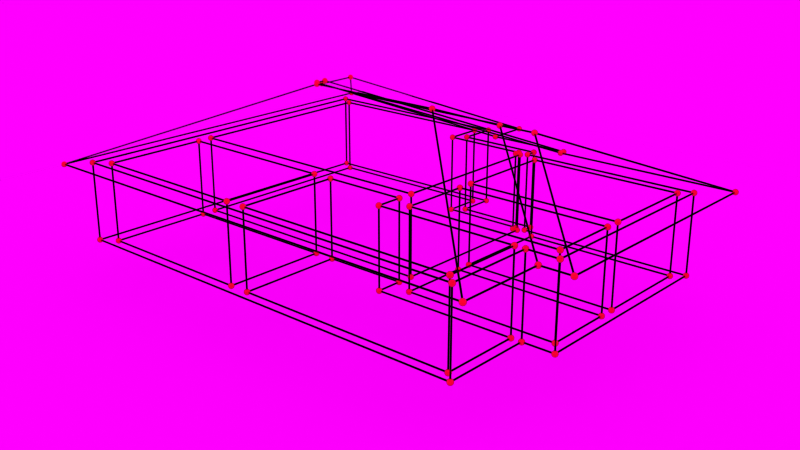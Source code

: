 # Source: wf_ae_simple.blend  (saved by Blender 4.0.36; exported with 4.5.12 LTS)
import bpy
from mathutils import Matrix  # noqa: F401  (used for matrix-valued properties, if any)

bpy.ops.wm.read_factory_settings(use_empty=True)
scene = bpy.context.scene
scene.name = 'Scene'

# ---- collections
col_seeds = bpy.data.collections.new('Seeds'); scene.collection.children.link(col_seeds)
col_seeds.hide_render = True
col_collection = bpy.data.collections.new('Collection'); scene.collection.children.link(col_collection)
col_test = bpy.data.collections.new('Test'); scene.collection.children.link(col_test)

# ---- images (referenced by path relative to the original .blend; pixels are not part of the script)
import os
ASSET_DIR = os.environ.get("B2B_ASSET_DIR", "")  # directory of the original .blend (textures are referenced by path, not embedded)
HERE = os.path.dirname(os.path.abspath(__file__))  # packed textures are extracted next to this script under _unpacked/

def load_image(name, relpath, width, height, colorspace="sRGB"):
    """Load a texture the original file referenced (path relative to the .blend, or extracted next to this script)."""
    p = next((c for c in (os.path.join(HERE, relpath), os.path.join(ASSET_DIR, relpath)) if relpath and os.path.exists(c)), "")
    if p:
        img = bpy.data.images.load(p, check_existing=True)
        img.name = name
    else:  # same state as the original file: an image datablock whose file is absent (Cycles renders it pink)
        img = bpy.data.images.new(name, width, height)
        img.source = "FILE"
        img.filepath = "//" + (relpath or name)
    img.colorspace_settings.name = colorspace
    return img
img_forest_exr = load_image('forest.exr', 'forest.exr', 1024, 1024, 'Linear Rec.709')

# ---- materials (node trees are filled in below, after node groups)
mat_wall = bpy.data.materials.new('wall')
mat_wall_points = bpy.data.materials.new('wall_points')
mat_black = bpy.data.materials.new('black')
mat_room = bpy.data.materials.new('room')
mat_room_points = bpy.data.materials.new('room_points')
mat_roof_point = bpy.data.materials.new('roof_point')

# ---- node groups
ng_wall = bpy.data.node_groups.new('wall', 'GeometryNodeTree')
_s = ng_wall.interface.new_socket(name='Geometry', in_out='OUTPUT', socket_type='NodeSocketGeometry')
_s = ng_wall.interface.new_socket(name='Geometry', in_out='INPUT', socket_type='NodeSocketGeometry')
ng_wall.is_modifier = True
_N = ng_wall.nodes; _L = ng_wall.links
n0 = _N.new('GeometryNodeMeshToCurve'); n0.name = 'Mesh to Curve'; n0.location = (175, -72)
n1 = _N.new('NodeGroupInput'); n1.name = 'Group Input'; n1.location = (-1, -87)
n2 = _N.new('GeometryNodeCurvePrimitiveCircle'); n2.name = 'Curve Circle'; n2.location = (157, -224)
n2.inputs[4].default_value = 0.002
n3 = _N.new('GeometryNodeCurveToMesh'); n3.name = 'Curve to Mesh'; n3.location = (366, -69)
n3.inputs[3].default_value = True
n4 = _N.new('GeometryNodeSetMaterial'); n4.name = 'Set Material'; n4.location = (560, -120)
n4.inputs[2].default_value = mat_black
n5 = _N.new('NodeGroupOutput'); n5.name = 'Group Output'; n5.location = (760, -94)
n6 = _N.new('GeometryNodeInputNamedAttribute'); n6.name = 'Named Attribute'; n6.location = (341, -69)
n6.inputs[0].default_value = 'radius'
n7 = _N.new('GeometryNodeSwitch'); n7.name = 'Switch'; n7.location = (341, -69)
n7.input_type = 'FLOAT'
n7.inputs[1].default_value = 1.0
_L.new(n1.outputs[0], n0.inputs[0])
_L.new(n0.outputs[0], n3.inputs[0])
_L.new(n2.outputs[0], n3.inputs[1])
_L.new(n3.outputs[0], n4.inputs[0])
_L.new(n4.outputs[0], n5.inputs[0])
_L.new(n6.outputs[1], n7.inputs[0])
_L.new(n6.outputs[0], n7.inputs[2])
_L.new(n7.outputs[0], n3.inputs[2])
n5.is_active_output = True
ng_wall_points_seed = bpy.data.node_groups.new('wall_points_seed', 'GeometryNodeTree')
_s = ng_wall_points_seed.interface.new_socket(name='Geometry', in_out='OUTPUT', socket_type='NodeSocketGeometry')
_s = ng_wall_points_seed.interface.new_socket(name='Geometry', in_out='INPUT', socket_type='NodeSocketGeometry')
ng_wall_points_seed.is_modifier = True
_N = ng_wall_points_seed.nodes; _L = ng_wall_points_seed.links
n0 = _N.new('NodeGroupInput'); n0.name = 'Group Input'; n0.location = (248, 83)
n1 = _N.new('GeometryNodeMeshToPoints'); n1.name = 'Mesh to Points'; n1.location = (468, 109)
n1.inputs[3].default_value = 0.008
n2 = _N.new('NodeGroupOutput'); n2.name = 'Group Output'; n2.location = (932, 87)
n3 = _N.new('GeometryNodeSetMaterial'); n3.name = 'Set Material'; n3.location = (688, 96)
n3.inputs[2].default_value = mat_wall_points
_L.new(n3.outputs[0], n2.inputs[0])
_L.new(n0.outputs[0], n1.inputs[0])
_L.new(n1.outputs[0], n3.inputs[0])
n2.is_active_output = True
ng_roof = bpy.data.node_groups.new('roof', 'GeometryNodeTree')
_s = ng_roof.interface.new_socket(name='Geometry', in_out='OUTPUT', socket_type='NodeSocketGeometry')
_s = ng_roof.interface.new_socket(name='Geometry', in_out='INPUT', socket_type='NodeSocketGeometry')
ng_roof.is_modifier = True
_N = ng_roof.nodes; _L = ng_roof.links
n0 = _N.new('GeometryNodeMeshToCurve'); n0.name = 'Mesh to Curve'; n0.location = (447, -61)
n1 = _N.new('NodeGroupInput'); n1.name = 'Group Input'; n1.location = (271, -76)
n2 = _N.new('GeometryNodeCurvePrimitiveCircle'); n2.name = 'Curve Circle'; n2.location = (428, -213)
n2.inputs[4].default_value = 0.002
n3 = _N.new('GeometryNodeCurveToMesh'); n3.name = 'Curve to Mesh'; n3.location = (637, -58)
n3.inputs[3].default_value = True
n4 = _N.new('GeometryNodeSetMaterial'); n4.name = 'Set Material'; n4.location = (831, -109)
n4.inputs[2].default_value = mat_black
n5 = _N.new('NodeGroupOutput'); n5.name = 'Group Output'; n5.location = (1031, -83)
n6 = _N.new('GeometryNodeInputNamedAttribute'); n6.name = 'Named Attribute'; n6.location = (612, -58)
n6.inputs[0].default_value = 'radius'
n7 = _N.new('GeometryNodeSwitch'); n7.name = 'Switch'; n7.location = (612, -58)
n7.input_type = 'FLOAT'
n7.inputs[1].default_value = 1.0
_L.new(n1.outputs[0], n0.inputs[0])
_L.new(n0.outputs[0], n3.inputs[0])
_L.new(n2.outputs[0], n3.inputs[1])
_L.new(n3.outputs[0], n4.inputs[0])
_L.new(n4.outputs[0], n5.inputs[0])
_L.new(n6.outputs[1], n7.inputs[0])
_L.new(n6.outputs[0], n7.inputs[2])
_L.new(n7.outputs[0], n3.inputs[2])
n5.is_active_output = True
ng_room = bpy.data.node_groups.new('room', 'GeometryNodeTree')
_s = ng_room.interface.new_socket(name='Geometry', in_out='OUTPUT', socket_type='NodeSocketGeometry')
_s = ng_room.interface.new_socket(name='Geometry', in_out='INPUT', socket_type='NodeSocketGeometry')
ng_room.is_modifier = True
_N = ng_room.nodes; _L = ng_room.links
n0 = _N.new('GeometryNodeMeshToCurve'); n0.name = 'Mesh to Curve'; n0.location = (416, -101)
n1 = _N.new('GeometryNodeCurvePrimitiveCircle'); n1.name = 'Curve Circle'; n1.location = (397, -253)
n1.inputs[4].default_value = 0.002
n2 = _N.new('GeometryNodeCurveToMesh'); n2.name = 'Curve to Mesh'; n2.location = (606, -98)
n2.inputs[3].default_value = True
n3 = _N.new('GeometryNodeSetMaterial'); n3.name = 'Set Material'; n3.location = (800, -150)
n3.inputs[2].default_value = mat_black
n4 = _N.new('NodeGroupOutput'); n4.name = 'Group Output'; n4.location = (1000, -123)
n5 = _N.new('NodeGroupInput'); n5.name = 'Group Input'; n5.location = (218, -145)
n6 = _N.new('GeometryNodeInputNamedAttribute'); n6.name = 'Named Attribute'; n6.location = (581, -98)
n6.inputs[0].default_value = 'radius'
n7 = _N.new('GeometryNodeSwitch'); n7.name = 'Switch'; n7.location = (581, -98)
n7.input_type = 'FLOAT'
n7.inputs[1].default_value = 1.0
_L.new(n5.outputs[0], n0.inputs[0])
_L.new(n0.outputs[0], n2.inputs[0])
_L.new(n1.outputs[0], n2.inputs[1])
_L.new(n2.outputs[0], n3.inputs[0])
_L.new(n3.outputs[0], n4.inputs[0])
_L.new(n6.outputs[1], n7.inputs[0])
_L.new(n6.outputs[0], n7.inputs[2])
_L.new(n7.outputs[0], n2.inputs[2])
n4.is_active_output = True
ng_room_points_seed = bpy.data.node_groups.new('room_points_seed', 'GeometryNodeTree')
_s = ng_room_points_seed.interface.new_socket(name='Geometry', in_out='OUTPUT', socket_type='NodeSocketGeometry')
_s = ng_room_points_seed.interface.new_socket(name='Geometry', in_out='INPUT', socket_type='NodeSocketGeometry')
ng_room_points_seed.is_modifier = True
_N = ng_room_points_seed.nodes; _L = ng_room_points_seed.links
n0 = _N.new('NodeGroupInput'); n0.name = 'Group Input'; n0.location = (248, 83)
n1 = _N.new('GeometryNodeMeshToPoints'); n1.name = 'Mesh to Points'; n1.location = (468, 109)
n1.inputs[3].default_value = 0.008
n2 = _N.new('NodeGroupOutput'); n2.name = 'Group Output'; n2.location = (932, 87)
n3 = _N.new('GeometryNodeSetMaterial'); n3.name = 'Set Material'; n3.location = (688, 96)
n3.inputs[2].default_value = mat_wall_points
_L.new(n3.outputs[0], n2.inputs[0])
_L.new(n0.outputs[0], n1.inputs[0])
_L.new(n1.outputs[0], n3.inputs[0])
n2.is_active_output = True
ng_roof_points_seed = bpy.data.node_groups.new('roof_points_seed', 'GeometryNodeTree')
_s = ng_roof_points_seed.interface.new_socket(name='Geometry', in_out='OUTPUT', socket_type='NodeSocketGeometry')
_s = ng_roof_points_seed.interface.new_socket(name='Geometry', in_out='INPUT', socket_type='NodeSocketGeometry')
ng_roof_points_seed.is_modifier = True
_N = ng_roof_points_seed.nodes; _L = ng_roof_points_seed.links
n0 = _N.new('NodeGroupInput'); n0.name = 'Group Input'; n0.location = (248, 83)
n1 = _N.new('GeometryNodeMeshToPoints'); n1.name = 'Mesh to Points'; n1.location = (468, 109)
n1.inputs[3].default_value = 0.008
n2 = _N.new('NodeGroupOutput'); n2.name = 'Group Output'; n2.location = (932, 87)
n3 = _N.new('GeometryNodeSetMaterial'); n3.name = 'Set Material'; n3.location = (688, 96)
n3.inputs[2].default_value = mat_wall_points
_L.new(n3.outputs[0], n2.inputs[0])
_L.new(n0.outputs[0], n1.inputs[0])
_L.new(n1.outputs[0], n3.inputs[0])
n2.is_active_output = True

# ---- material node trees
mat_wall.use_nodes = True; mat_wall.node_tree.nodes.clear()
_N = mat_wall.node_tree.nodes; _L = mat_wall.node_tree.links
n0 = _N.new('ShaderNodeOutputMaterial'); n0.name = 'Material Output'; n0.location = (474, 349)
n1 = _N.new('ShaderNodeBsdfPrincipled'); n1.name = 'Principled BSDF'; n1.location = (-116, 263)
n1.inputs[0].default_value = (1.0, 0.3762, 0.0, 1.0)
n1.inputs[3].default_value = 1.45
n2 = _N.new('ShaderNodeEmission'); n2.name = 'Emission'; n2.location = (22, 404)
n2.inputs[0].default_value = (1.0, 0.3762, 0.0, 1.0)
n3 = _N.new('ShaderNodeMixShader'); n3.name = 'Mix Shader'; n3.location = (249, 252)
n3.inputs[0].default_value = 1.0
_L.new(n1.outputs[0], n3.inputs[2])
_L.new(n2.outputs[0], n3.inputs[1])
_L.new(n2.outputs[0], n0.inputs[0])
n0.is_active_output = True
mat_wall_points.use_nodes = True; mat_wall_points.node_tree.nodes.clear()
_N = mat_wall_points.node_tree.nodes; _L = mat_wall_points.node_tree.links
n0 = _N.new('ShaderNodeBsdfPrincipled'); n0.name = 'Principled BSDF'; n0.location = (10, 300)
n0.inputs[0].default_value = (1.0, 0.3762, 0.0, 1.0)
n0.inputs[3].default_value = 1.45
n1 = _N.new('ShaderNodeOutputMaterial'); n1.name = 'Material Output'; n1.location = (300, 300)
_L.new(n0.outputs[0], n1.inputs[0])
n1.is_active_output = True
mat_black.use_nodes = True; mat_black.node_tree.nodes.clear()
_N = mat_black.node_tree.nodes; _L = mat_black.node_tree.links
n0 = _N.new('ShaderNodeOutputMaterial'); n0.name = 'Material Output'; n0.location = (300, 300)
n1 = _N.new('ShaderNodeEmission'); n1.name = 'Emission'; n1.location = (10, 300)
n1.inputs[0].default_value = (0.0, 0.0, 0.0, 1.0)
_L.new(n1.outputs[0], n0.inputs[0])
n0.is_active_output = True
mat_room.use_nodes = True; mat_room.node_tree.nodes.clear()
_N = mat_room.node_tree.nodes; _L = mat_room.node_tree.links
n0 = _N.new('ShaderNodeOutputMaterial'); n0.name = 'Material Output'; n0.location = (396, 428)
n1 = _N.new('ShaderNodeBsdfPrincipled'); n1.name = 'Principled BSDF'; n1.location = (-245, 269)
n1.inputs[0].default_value = (0.2233, 0.4341, 0.6444, 1.0)
n1.inputs[3].default_value = 1.45
n2 = _N.new('ShaderNodeMixShader'); n2.name = 'Mix Shader'; n2.location = (133, 296)
n2.inputs[0].default_value = 1.0
n3 = _N.new('ShaderNodeEmission'); n3.name = 'Emission'; n3.location = (-141, 467)
n3.inputs[0].default_value = (0.2233, 0.4341, 0.6444, 1.0)
_L.new(n3.outputs[0], n2.inputs[1])
_L.new(n1.outputs[0], n2.inputs[2])
_L.new(n3.outputs[0], n0.inputs[0])
n0.is_active_output = True
mat_room_points.use_nodes = True; mat_room_points.node_tree.nodes.clear()
_N = mat_room_points.node_tree.nodes; _L = mat_room_points.node_tree.links
n0 = _N.new('ShaderNodeBsdfPrincipled'); n0.name = 'Principled BSDF'; n0.location = (10, 300)
n0.inputs[0].default_value = (0.2233, 0.4341, 0.6444, 1.0)
n0.inputs[3].default_value = 1.45
n1 = _N.new('ShaderNodeOutputMaterial'); n1.name = 'Material Output'; n1.location = (300, 300)
_L.new(n0.outputs[0], n1.inputs[0])
n1.is_active_output = True
mat_roof_point.use_nodes = True; mat_roof_point.node_tree.nodes.clear()
_N = mat_roof_point.node_tree.nodes; _L = mat_roof_point.node_tree.links
n0 = _N.new('ShaderNodeBsdfPrincipled'); n0.name = 'Principled BSDF'; n0.location = (10, 300)
n0.inputs[0].default_value = (0.9561, 0.2122, 0.1441, 1.0)
n0.inputs[3].default_value = 1.45
n1 = _N.new('ShaderNodeOutputMaterial'); n1.name = 'Material Output'; n1.location = (300, 300)
_L.new(n0.outputs[0], n1.inputs[0])
n1.is_active_output = True

# ---- world
world_world = bpy.data.worlds.new('World'); scene.world = world_world
world_world.use_nodes = True; world_world.node_tree.nodes.clear()
_N = world_world.node_tree.nodes; _L = world_world.node_tree.links
n0 = _N.new('ShaderNodeOutputWorld'); n0.name = 'World Output'; n0.location = (300, 300)
n1 = _N.new('ShaderNodeBackground'); n1.name = 'Background'; n1.location = (10, 300)
n2 = _N.new('ShaderNodeTexEnvironment'); n2.name = 'Environment Texture'; n2.location = (-342, 342)
n2.image = img_forest_exr
_L.new(n1.outputs[0], n0.inputs[0])
_L.new(n2.outputs[0], n1.inputs[0])
n0.is_active_output = True
world_world.color = (0.05088, 0.05088, 0.05088)
world_world.use_sun_shadow = False
world_world.sun_shadow_jitter_overblur = 0.0

# ---- cameras
cam_camera = bpy.data.cameras.new('Camera')
cam_camera.clip_end = 100.0
cam_camera.ortho_scale = 7.314

# ---- meshes
me_plane = bpy.data.meshes.new('Plane')
me_plane.from_pydata([(-1.0, -1.0, 0.0), (1.0, -1.0, 0.0), (-1.0, 1.0, 0.0), (1.0, 1.0, 0.0)], [], [(0, 1, 3, 2)])
_uv = me_plane.uv_layers.new(name='UVMap')
_uv.uv.foreach_set('vector', [0.0, 0.0, 1.0, 0.0, 1.0, 1.0, 0.0, 1.0])
me_plane.update()
me_right_wf_1112_outer_wall_001 = bpy.data.meshes.new('right_wf_1112_outer_wall.001')
me_right_wf_1112_outer_wall_001.from_pydata([(-0.4688, -0.5938, -0.1204), (-0.4688, -0.5938, 0.1204), (-0.4688, 0.5938, -0.1204), (-0.4688, 0.5938, 0.1204), (0.08594, -0.5938, -0.1204), (0.08594, -0.5938, 0.1204), (0.08594, -0.2656, -0.1204), (0.08594, -0.2656, 0.1204), (0.4688, -0.2656, -0.1204), (0.4688, -0.2656, 0.1204), (0.4688, 0.5938, -0.1204), (0.4688, 0.5938, 0.1204)], [(9, 11), (0, 1), (0, 2), (2, 3), (0, 4), (4, 5), (4, 6), (6, 7), (6, 8), (8, 9), (2, 10), (10, 11), (5, 7), (3, 11), (1, 3), (1, 5), (7, 9), (8, 10)], [])
me_right_wf_1112_outer_wall_001.materials.append(mat_wall)
me_right_wf_1112_outer_wall_001.update()
me_right_wf_1112_points_001 = bpy.data.meshes.new('right_wf_1112_points.001')
me_right_wf_1112_points_001.from_pydata([(-0.5312, -0.6484, 0.1204), (-0.5312, 0.6562, 0.1204), (-0.4688, -0.5938, -0.1204), (-0.4688, -0.5938, 0.1204), (-0.4688, 0.5938, -0.1204), (-0.4688, 0.5938, 0.1204), (-0.4453, -0.5703, -0.1204), (-0.4453, -0.5703, 0.1204), (-0.4453, -0.2734, -0.1204), (-0.4453, -0.2734, 0.1204), (-0.4453, -0.2422, -0.1204), (-0.4453, -0.2422, 0.1204), (-0.4453, -0.03125, -0.1204), (-0.4453, -0.03125, 0.1204), (-0.4453, 0.0, -0.1204), (-0.4453, 0.0, 0.1204), (-0.4453, 0.1875, -0.1204), (-0.4453, 0.1875, 0.1204), (-0.4453, 0.2188, -0.1204), (-0.4453, 0.2188, 0.1204), (-0.4453, 0.5703, -0.1204), (-0.4453, 0.5703, 0.1204), (-0.1914, -0.3086, 0.2904), (-0.1914, 0.01953, 0.2904), (-0.09375, -0.2422, -0.1204), (-0.09375, -0.2422, 0.1204), (-0.09375, -0.03125, -0.1204), (-0.09375, -0.03125, 0.1204), (-0.09375, 0.0, -0.1204), (-0.09375, 0.0, 0.1204), (-0.09375, 0.1875, -0.1204), (-0.09375, 0.1875, 0.1204), (-0.0625, -0.2422, -0.1204), (-0.0625, -0.2422, 0.1204), (-0.0625, 0.1875, -0.1204), (-0.0625, 0.1875, 0.1204), (-0.04297, 0.168, 0.3646), (0.02344, 0.2188, -0.1204), (0.02344, 0.2188, 0.1204), (0.02344, 0.5703, -0.1204), (0.02344, 0.5703, 0.1204), (0.03516, 0.168, 0.3646), (0.05469, 0.1875, -0.1204), (0.05469, 0.1875, 0.1204), (0.05469, 0.5703, -0.1204), (0.05469, 0.5703, 0.1204), (0.0625, -0.5703, -0.1204), (0.0625, -0.5703, 0.1204), (0.0625, -0.2734, -0.1204), (0.0625, -0.2734, 0.1204), (0.08594, -0.5938, -0.1204), (0.08594, -0.5938, 0.1204), (0.08594, -0.2656, -0.1204), (0.08594, -0.2656, 0.1204), (0.1484, -0.6484, 0.1204), (0.1484, -0.3203, 0.1204), (0.4453, -0.2422, -0.1204), (0.4453, -0.2422, 0.1204), (0.4453, 0.5703, -0.1204), (0.4453, 0.5703, 0.1204), (0.4688, -0.2656, -0.1204), (0.4688, -0.2656, 0.1204), (0.4688, 0.5938, -0.1204), (0.4688, 0.5938, 0.1204), (0.5234, -0.3203, 0.1204), (0.5234, 0.6562, 0.1204)], [], [])
me_right_wf_1112_points_001.materials.append(mat_wall_points)
me_right_wf_1112_points_001.update()
me_right_wf_1112_roof_001 = bpy.data.meshes.new('right_wf_1112_roof.001')
me_right_wf_1112_roof_001.from_pydata([(-0.5312, -0.6484, 0.1204), (-0.5312, 0.6562, 0.1204), (-0.1914, -0.3086, 0.2904), (-0.1914, 0.01953, 0.2904), (-0.04297, 0.168, 0.3646), (0.03516, 0.168, 0.3646), (0.1484, -0.6484, 0.1204), (0.1484, -0.3203, 0.1204), (0.5234, -0.3203, 0.1204), (0.5234, 0.6562, 0.1204)], [(0, 1), (0, 2), (2, 3), (1, 4), (4, 5), (0, 6), (6, 7), (7, 8), (1, 9), (3, 4), (8, 9), (2, 6), (5, 8), (5, 9), (3, 7)], [])
me_right_wf_1112_roof_001.materials.append(mat_black)
me_right_wf_1112_roof_001.update()
me_right_wf_1112_room_001 = bpy.data.meshes.new('right_wf_1112_room.001')
me_right_wf_1112_room_001.from_pydata([(-0.4688, -0.5938, -0.1204), (-0.4688, -0.5938, 0.1204), (-0.4688, 0.5938, -0.1204), (-0.4688, 0.5938, 0.1204), (-0.4453, -0.5703, -0.1204), (-0.4453, -0.5703, 0.1204), (-0.4453, -0.2734, -0.1204), (-0.4453, -0.2734, 0.1204), (-0.4453, -0.2422, -0.1204), (-0.4453, -0.2422, 0.1204), (-0.4453, -0.03125, -0.1204), (-0.4453, -0.03125, 0.1204), (-0.4453, 0.0, -0.1204), (-0.4453, 0.0, 0.1204), (-0.4453, 0.1875, -0.1204), (-0.4453, 0.1875, 0.1204), (-0.4453, 0.2188, -0.1204), (-0.4453, 0.2188, 0.1204), (-0.4453, 0.5703, -0.1204), (-0.4453, 0.5703, 0.1204), (-0.09375, -0.2422, -0.1204), (-0.09375, -0.2422, 0.1204), (-0.09375, -0.03125, -0.1204), (-0.09375, -0.03125, 0.1204), (-0.09375, 0.0, -0.1204), (-0.09375, 0.0, 0.1204), (-0.09375, 0.1875, -0.1204), (-0.09375, 0.1875, 0.1204), (-0.0625, -0.2422, -0.1204), (-0.0625, -0.2422, 0.1204), (-0.0625, 0.1875, -0.1204), (-0.0625, 0.1875, 0.1204), (0.02344, 0.2188, -0.1204), (0.02344, 0.2188, 0.1204), (0.02344, 0.5703, -0.1204), (0.02344, 0.5703, 0.1204), (0.05469, 0.1875, -0.1204), (0.05469, 0.1875, 0.1204), (0.05469, 0.5703, -0.1204), (0.05469, 0.5703, 0.1204), (0.0625, -0.5703, -0.1204), (0.0625, -0.5703, 0.1204), (0.0625, -0.2734, -0.1204), (0.0625, -0.2734, 0.1204), (0.08594, -0.5938, -0.1204), (0.08594, -0.5938, 0.1204), (0.08594, -0.2656, -0.1204), (0.08594, -0.2656, 0.1204), (0.4453, -0.2422, -0.1204), (0.4453, -0.2422, 0.1204), (0.4453, 0.5703, -0.1204), (0.4453, 0.5703, 0.1204), (0.4688, -0.2656, -0.1204), (0.4688, -0.2656, 0.1204), (0.4688, 0.5938, -0.1204), (0.4688, 0.5938, 0.1204)], [(15, 27), (0, 1), (0, 2), (2, 3), (6, 42), (4, 5), (4, 6), (6, 7), (8, 9), (8, 10), (10, 11), (12, 13), (12, 14), (14, 15), (7, 43), (16, 18), (18, 19), (8, 20), (20, 21), (20, 22), (22, 23), (1, 3), (24, 25), (24, 26), (26, 27), (21, 23), (28, 29), (28, 30), (30, 31), (16, 32), (41, 43), (32, 34), (34, 35), (30, 36), (36, 37), (36, 38), (38, 39), (4, 40), (40, 41), (40, 42), (42, 43), (0, 44), (44, 45), (44, 46), (46, 47), (28, 48), (48, 49), (48, 50), (50, 51), (46, 52), (52, 53), (2, 54), (54, 55), (39, 51), (18, 34), (19, 35), (5, 7), (25, 27), (45, 47), (9, 11), (13, 25), (47, 53), (29, 31), (49, 51), (32, 33), (52, 54), (9, 21), (31, 37), (13, 15), (33, 35), (53, 55), (10, 22), (11, 23), (16, 17), (12, 24), (29, 49), (3, 55), (38, 50), (17, 19), (1, 45), (37, 39), (17, 33), (14, 26), (5, 41)], [])
me_right_wf_1112_room_001.materials.append(mat_room)
me_right_wf_1112_room_001.update()
me_right_wf_1112_points_006 = bpy.data.meshes.new('right_wf_1112_points.006')
me_right_wf_1112_points_006.from_pydata([(-0.5312, -0.6484, 0.1204), (-0.5312, 0.6562, 0.1204), (-0.4688, -0.5938, -0.1204), (-0.4688, -0.5938, 0.1204), (-0.4688, 0.5938, -0.1204), (-0.4688, 0.5938, 0.1204), (-0.4453, -0.5703, -0.1204), (-0.4453, -0.5703, 0.1204), (-0.4453, -0.2734, -0.1204), (-0.4453, -0.2734, 0.1204), (-0.4453, -0.2422, -0.1204), (-0.4453, -0.2422, 0.1204), (-0.4453, -0.03125, -0.1204), (-0.4453, -0.03125, 0.1204), (-0.4453, 0.0, -0.1204), (-0.4453, 0.0, 0.1204), (-0.4453, 0.1875, -0.1204), (-0.4453, 0.1875, 0.1204), (-0.4453, 0.2188, -0.1204), (-0.4453, 0.2188, 0.1204), (-0.4453, 0.5703, -0.1204), (-0.4453, 0.5703, 0.1204), (-0.1914, -0.3086, 0.2904), (-0.1914, 0.01953, 0.2904), (-0.09375, -0.2422, -0.1204), (-0.09375, -0.2422, 0.1204), (-0.09375, -0.03125, -0.1204), (-0.09375, -0.03125, 0.1204), (-0.09375, 0.0, -0.1204), (-0.09375, 0.0, 0.1204), (-0.09375, 0.1875, -0.1204), (-0.09375, 0.1875, 0.1204), (-0.0625, -0.2422, -0.1204), (-0.0625, -0.2422, 0.1204), (-0.0625, 0.1875, -0.1204), (-0.0625, 0.1875, 0.1204), (-0.04297, 0.168, 0.3646), (0.02344, 0.2188, -0.1204), (0.02344, 0.2188, 0.1204), (0.02344, 0.5703, -0.1204), (0.02344, 0.5703, 0.1204), (0.03516, 0.168, 0.3646), (0.05469, 0.1875, -0.1204), (0.05469, 0.1875, 0.1204), (0.05469, 0.5703, -0.1204), (0.05469, 0.5703, 0.1204), (0.0625, -0.5703, -0.1204), (0.0625, -0.5703, 0.1204), (0.0625, -0.2734, -0.1204), (0.0625, -0.2734, 0.1204), (0.08594, -0.5938, -0.1204), (0.08594, -0.5938, 0.1204), (0.08594, -0.2656, -0.1204), (0.08594, -0.2656, 0.1204), (0.1484, -0.6484, 0.1204), (0.1484, -0.3203, 0.1204), (0.4453, -0.2422, -0.1204), (0.4453, -0.2422, 0.1204), (0.4453, 0.5703, -0.1204), (0.4453, 0.5703, 0.1204), (0.4688, -0.2656, -0.1204), (0.4688, -0.2656, 0.1204), (0.4688, 0.5938, -0.1204), (0.4688, 0.5938, 0.1204), (0.5234, -0.3203, 0.1204), (0.5234, 0.6562, 0.1204)], [], [])
me_right_wf_1112_points_006.materials.append(mat_room_points)
me_right_wf_1112_points_006.update()
me_right_wf_1112_points_007 = bpy.data.meshes.new('right_wf_1112_points.007')
me_right_wf_1112_points_007.from_pydata([(-0.5312, -0.6484, 0.1204), (-0.5312, 0.6562, 0.1204), (-0.4688, -0.5938, -0.1204), (-0.4688, -0.5938, 0.1204), (-0.4688, 0.5938, -0.1204), (-0.4688, 0.5938, 0.1204), (-0.4453, -0.5703, -0.1204), (-0.4453, -0.5703, 0.1204), (-0.4453, -0.2734, -0.1204), (-0.4453, -0.2734, 0.1204), (-0.4453, -0.2422, -0.1204), (-0.4453, -0.2422, 0.1204), (-0.4453, -0.03125, -0.1204), (-0.4453, -0.03125, 0.1204), (-0.4453, 0.0, -0.1204), (-0.4453, 0.0, 0.1204), (-0.4453, 0.1875, -0.1204), (-0.4453, 0.1875, 0.1204), (-0.4453, 0.2188, -0.1204), (-0.4453, 0.2188, 0.1204), (-0.4453, 0.5703, -0.1204), (-0.4453, 0.5703, 0.1204), (-0.1914, -0.3086, 0.2904), (-0.1914, 0.01953, 0.2904), (-0.09375, -0.2422, -0.1204), (-0.09375, -0.2422, 0.1204), (-0.09375, -0.03125, -0.1204), (-0.09375, -0.03125, 0.1204), (-0.09375, 0.0, -0.1204), (-0.09375, 0.0, 0.1204), (-0.09375, 0.1875, -0.1204), (-0.09375, 0.1875, 0.1204), (-0.0625, -0.2422, -0.1204), (-0.0625, -0.2422, 0.1204), (-0.0625, 0.1875, -0.1204), (-0.0625, 0.1875, 0.1204), (-0.04297, 0.168, 0.3646), (0.02344, 0.2188, -0.1204), (0.02344, 0.2188, 0.1204), (0.02344, 0.5703, -0.1204), (0.02344, 0.5703, 0.1204), (0.03516, 0.168, 0.3646), (0.05469, 0.1875, -0.1204), (0.05469, 0.1875, 0.1204), (0.05469, 0.5703, -0.1204), (0.05469, 0.5703, 0.1204), (0.0625, -0.5703, -0.1204), (0.0625, -0.5703, 0.1204), (0.0625, -0.2734, -0.1204), (0.0625, -0.2734, 0.1204), (0.08594, -0.5938, -0.1204), (0.08594, -0.5938, 0.1204), (0.08594, -0.2656, -0.1204), (0.08594, -0.2656, 0.1204), (0.1484, -0.6484, 0.1204), (0.1484, -0.3203, 0.1204), (0.4453, -0.2422, -0.1204), (0.4453, -0.2422, 0.1204), (0.4453, 0.5703, -0.1204), (0.4453, 0.5703, 0.1204), (0.4688, -0.2656, -0.1204), (0.4688, -0.2656, 0.1204), (0.4688, 0.5938, -0.1204), (0.4688, 0.5938, 0.1204), (0.5234, -0.3203, 0.1204), (0.5234, 0.6562, 0.1204)], [], [])
me_right_wf_1112_points_007.materials.append(mat_roof_point)
me_right_wf_1112_points_007.update()
me_sphere = bpy.data.meshes.new('Sphere')
me_sphere.from_pydata([(0.0, 0.5556, 0.8315), (0.0, 0.8315, 0.5556), (0.0, 0.9808, 0.1951), (0.0, 1.0, 0.0), (0.0, 0.9808, -0.1951), (0.0, 0.8315, -0.5556), (0.03806, 0.1913, 0.9808), (0.07466, 0.3753, 0.9239), (0.1084, 0.5449, 0.8315), (0.1379, 0.6935, 0.7071), (0.1622, 0.8155, 0.5556), (0.1802, 0.9061, 0.3827), (0.1913, 0.9619, 0.1951), (0.1951, 0.9808, 0.0), (0.1913, 0.9619, -0.1951), (0.1802, 0.9061, -0.3827), (0.1622, 0.8155, -0.5556), (0.1379, 0.6935, -0.7071), (0.1084, 0.5449, -0.8315), (0.07466, 0.3753, -0.9239), (0.03806, 0.1913, -0.9808), (0.07466, 0.1802, 0.9808), (0.1464, 0.3536, 0.9239), (0.2126, 0.5133, 0.8315), (0.2706, 0.6533, 0.7071), (0.3182, 0.7682, 0.5556), (0.3536, 0.8536, 0.3827), (0.3753, 0.9061, 0.1951), (0.3827, 0.9239, 0.0), (0.3753, 0.9061, -0.1951), (0.3536, 0.8536, -0.3827), (0.3182, 0.7682, -0.5556), (0.2706, 0.6533, -0.7071), (0.2126, 0.5133, -0.8315), (0.1464, 0.3536, -0.9239), (0.07466, 0.1802, -0.9808), (0.1084, 0.1622, 0.9808), (0.2126, 0.3182, 0.9239), (0.3087, 0.4619, 0.8315), (0.3928, 0.5879, 0.7071), (0.4619, 0.6913, 0.5556), (0.5133, 0.7682, 0.3827), (0.5449, 0.8155, 0.1951), (0.5556, 0.8315, 0.0), (0.5449, 0.8155, -0.1951), (0.5133, 0.7682, -0.3827), (0.4619, 0.6913, -0.5556), (0.3928, 0.5879, -0.7071), (0.3087, 0.4619, -0.8315), (0.2126, 0.3182, -0.9239), (0.1084, 0.1622, -0.9808), (0.1379, 0.1379, 0.9808), (0.2706, 0.2706, 0.9239), (0.3928, 0.3928, 0.8315), (0.5, 0.5, 0.7071), (0.5879, 0.5879, 0.5556), (0.6533, 0.6533, 0.3827), (0.6935, 0.6935, 0.1951), (0.7071, 0.7071, 0.0), (0.6935, 0.6935, -0.1951), (0.6533, 0.6533, -0.3827), (0.5879, 0.5879, -0.5556), (0.5, 0.5, -0.7071), (0.3928, 0.3928, -0.8315), (0.2706, 0.2706, -0.9239), (0.1379, 0.1379, -0.9808), (0.1622, 0.1084, 0.9808), (0.3182, 0.2126, 0.9239), (0.4619, 0.3087, 0.8315), (0.5879, 0.3928, 0.7071), (0.6913, 0.4619, 0.5556), (0.7682, 0.5133, 0.3827), (0.8155, 0.5449, 0.1951), (0.8315, 0.5556, 0.0), (0.8155, 0.5449, -0.1951), (0.7682, 0.5133, -0.3827), (0.6913, 0.4619, -0.5556), (0.5879, 0.3928, -0.7071), (0.4619, 0.3087, -0.8315), (0.3182, 0.2126, -0.9239), (0.1622, 0.1084, -0.9808), (0.0, 0.0, 1.0), (0.1802, 0.07466, 0.9808), (0.3536, 0.1464, 0.9239), (0.5133, 0.2126, 0.8315), (0.6533, 0.2706, 0.7071), (0.7682, 0.3182, 0.5556), (0.8536, 0.3536, 0.3827), (0.9061, 0.3753, 0.1951), (0.9239, 0.3827, 0.0), (0.9061, 0.3753, -0.1951), (0.8536, 0.3536, -0.3827), (0.7682, 0.3182, -0.5556), (0.6533, 0.2706, -0.7071), (0.5133, 0.2126, -0.8315), (0.3536, 0.1464, -0.9239), (0.1802, 0.07466, -0.9808), (0.1913, 0.03806, 0.9808), (0.3753, 0.07466, 0.9239), (0.5449, 0.1084, 0.8315), (0.6935, 0.1379, 0.7071), (0.8155, 0.1622, 0.5556), (0.9061, 0.1802, 0.3827), (0.9619, 0.1913, 0.1951), (0.9808, 0.1951, 0.0), (0.9619, 0.1913, -0.1951), (0.9061, 0.1802, -0.3827), (0.8155, 0.1622, -0.5556), (0.6935, 0.1379, -0.7071), (0.5449, 0.1084, -0.8315), (0.3753, 0.07466, -0.9239), (0.1913, 0.03806, -0.9808), (0.1951, -1.118e-08, 0.9808), (0.3827, -2.235e-08, 0.9239), (0.5556, -5.215e-08, 0.8315), (0.7071, 1.49e-08, 0.7071), (0.8315, -8.941e-08, 0.5556), (0.9239, 4.47e-08, 0.3827), (0.9808, -8.941e-08, 0.1951), (1.0, -1.639e-07, 0.0), (0.9808, -8.941e-08, -0.1951), (0.9239, 4.47e-08, -0.3827), (0.8315, -8.941e-08, -0.5556), (0.7071, 1.49e-08, -0.7071), (0.5556, -5.215e-08, -0.8315), (0.3827, -2.235e-08, -0.9239), (0.1951, -1.118e-08, -0.9808), (0.1913, -0.03806, 0.9808), (0.3753, -0.07466, 0.9239), (0.5449, -0.1084, 0.8315), (0.6935, -0.1379, 0.7071), (0.8155, -0.1622, 0.5556), (0.9061, -0.1802, 0.3827), (0.9619, -0.1913, 0.1951), (0.9808, -0.1951, 0.0), (0.9619, -0.1913, -0.1951), (0.9061, -0.1802, -0.3827), (0.8155, -0.1622, -0.5556), (0.6935, -0.1379, -0.7071), (0.5449, -0.1084, -0.8315), (0.3753, -0.07466, -0.9239), (0.1913, -0.03806, -0.9808), (0.1802, -0.07466, 0.9808), (0.3536, -0.1464, 0.9239), (0.5133, -0.2126, 0.8315), (0.6533, -0.2706, 0.7071), (0.7682, -0.3182, 0.5556), (0.8536, -0.3536, 0.3827), (0.9061, -0.3753, 0.1951), (0.9239, -0.3827, 0.0), (0.9061, -0.3753, -0.1951), (0.8536, -0.3536, -0.3827), (0.7682, -0.3182, -0.5556), (0.6533, -0.2706, -0.7071), (0.5133, -0.2126, -0.8315), (0.3536, -0.1464, -0.9239), (0.1802, -0.07466, -0.9808), (0.1622, -0.1084, 0.9808), (0.3182, -0.2126, 0.9239), (0.4619, -0.3087, 0.8315), (0.5879, -0.3928, 0.7071), (0.6913, -0.4619, 0.5556), (0.7682, -0.5133, 0.3827), (0.8155, -0.5449, 0.1951), (0.8315, -0.5556, 0.0), (0.8155, -0.5449, -0.1951), (0.7682, -0.5133, -0.3827), (0.6913, -0.4619, -0.5556), (0.5879, -0.3928, -0.7071), (0.4619, -0.3087, -0.8315), (0.3182, -0.2126, -0.9239), (0.1622, -0.1084, -0.9808), (0.1379, -0.1379, 0.9808), (0.2706, -0.2706, 0.9239), (0.3928, -0.3928, 0.8315), (0.5, -0.5, 0.7071), (0.5879, -0.5879, 0.5556), (0.6533, -0.6533, 0.3827), (0.6935, -0.6935, 0.1951), (0.7071, -0.7071, 0.0), (0.6935, -0.6935, -0.1951), (0.6533, -0.6533, -0.3827), (0.5879, -0.5879, -0.5556), (0.5, -0.5, -0.7071), (0.3928, -0.3928, -0.8315), (0.2706, -0.2706, -0.9239), (0.1379, -0.1379, -0.9808), (0.1084, -0.1622, 0.9808), (0.2126, -0.3182, 0.9239), (0.3087, -0.4619, 0.8315), (0.3928, -0.5879, 0.7071), (0.4619, -0.6913, 0.5556), (0.5133, -0.7682, 0.3827), (0.5449, -0.8155, 0.1951), (0.5556, -0.8315, 0.0), (0.5449, -0.8155, -0.1951), (0.5133, -0.7682, -0.3827), (0.4619, -0.6913, -0.5556), (0.3928, -0.5879, -0.7071), (0.3087, -0.4619, -0.8315), (0.2126, -0.3182, -0.9239), (0.1084, -0.1622, -0.9808), (0.07466, -0.1802, 0.9808), (0.1464, -0.3536, 0.9239), (0.2126, -0.5133, 0.8315), (0.2706, -0.6533, 0.7071), (0.3182, -0.7682, 0.5556), (0.3536, -0.8536, 0.3827), (0.3753, -0.9061, 0.1951), (0.3827, -0.9239, 0.0), (0.3753, -0.9061, -0.1951), (0.3536, -0.8536, -0.3827), (0.3182, -0.7682, -0.5556), (0.2706, -0.6533, -0.7071), (0.2126, -0.5133, -0.8315), (0.1464, -0.3536, -0.9239), (0.07466, -0.1802, -0.9808), (0.03806, -0.1913, 0.9808), (0.07466, -0.3753, 0.9239), (0.1084, -0.5449, 0.8315), (0.1379, -0.6935, 0.7071), (0.1622, -0.8155, 0.5556), (0.1802, -0.9061, 0.3827), (0.1913, -0.9619, 0.1951), (0.1951, -0.9808, 0.0), (0.1913, -0.9619, -0.1951), (0.1802, -0.9061, -0.3827), (0.1622, -0.8155, -0.5556), (0.1379, -0.6935, -0.7071), (0.1084, -0.5449, -0.8315), (0.07466, -0.3753, -0.9239), (0.03806, -0.1913, -0.9808), (-7.451e-09, -0.1951, 0.9808), (-5.215e-08, -0.3827, 0.9239), (-9.686e-08, -0.5556, 0.8315), (-1.49e-08, -0.7071, 0.7071), (-1.043e-07, -0.8315, 0.5556), (2.98e-08, -0.9239, 0.3827), (-1.341e-07, -0.9808, 0.1951), (-3.278e-07, -1.0, 0.0), (-1.341e-07, -0.9808, -0.1951), (2.98e-08, -0.9239, -0.3827), (-1.043e-07, -0.8315, -0.5556), (-1.49e-08, -0.7071, -0.7071), (-9.686e-08, -0.5556, -0.8315), (-5.215e-08, -0.3827, -0.9239), (-7.451e-09, -0.1951, -0.9808), (-0.03806, -0.1913, 0.9808), (-0.07466, -0.3753, 0.9239), (-0.1084, -0.5449, 0.8315), (-0.1379, -0.6935, 0.7071), (-0.1622, -0.8155, 0.5556), (-0.1802, -0.9061, 0.3827), (-0.1913, -0.9619, 0.1951), (-0.1951, -0.9808, 0.0), (-0.1913, -0.9619, -0.1951), (-0.1802, -0.9061, -0.3827), (-0.1622, -0.8155, -0.5556), (-0.1379, -0.6935, -0.7071), (-0.1084, -0.5449, -0.8315), (-0.07466, -0.3753, -0.9239), (-0.03806, -0.1913, -0.9808), (-0.07466, -0.1802, 0.9808), (-0.1464, -0.3536, 0.9239), (-0.2126, -0.5133, 0.8315), (-0.2706, -0.6533, 0.7071), (-0.3182, -0.7682, 0.5556), (-0.3536, -0.8536, 0.3827), (-0.3753, -0.9061, 0.1951), (-0.3827, -0.9239, 0.0), (-0.3753, -0.9061, -0.1951), (-0.3536, -0.8536, -0.3827), (-0.3182, -0.7682, -0.5556), (-0.2706, -0.6533, -0.7071), (-0.2126, -0.5133, -0.8315), (-0.1464, -0.3536, -0.9239), (-0.07466, -0.1802, -0.9808), (-0.1084, -0.1622, 0.9808), (-0.2126, -0.3182, 0.9239), (-0.3087, -0.4619, 0.8315), (-0.3928, -0.5879, 0.7071), (-0.4619, -0.6913, 0.5556), (-0.5133, -0.7682, 0.3827), (-0.5449, -0.8155, 0.1951), (-0.5556, -0.8315, 0.0), (-0.5449, -0.8155, -0.1951), (-0.5133, -0.7682, -0.3827), (-0.4619, -0.6913, -0.5556), (-0.3928, -0.5879, -0.7071), (-0.3087, -0.4619, -0.8315), (-0.2126, -0.3182, -0.9239), (-0.1084, -0.1622, -0.9808), (-0.1379, -0.1379, 0.9808), (-0.2706, -0.2706, 0.9239), (-0.3928, -0.3928, 0.8315), (-0.5, -0.5, 0.7071), (-0.5879, -0.5879, 0.5556), (-0.6533, -0.6533, 0.3827), (-0.6935, -0.6935, 0.1951), (-0.7071, -0.7071, 0.0), (-0.6935, -0.6935, -0.1951), (-0.6533, -0.6533, -0.3827), (-0.5879, -0.5879, -0.5556), (-0.5, -0.5, -0.7071), (-0.3928, -0.3928, -0.8315), (-0.2706, -0.2706, -0.9239), (-0.1379, -0.1379, -0.9808), (0.0, 0.0, -1.0), (-0.1622, -0.1084, 0.9808), (-0.3182, -0.2126, 0.9239), (-0.4619, -0.3087, 0.8315), (-0.5879, -0.3928, 0.7071), (-0.6913, -0.4619, 0.5556), (-0.7682, -0.5133, 0.3827), (-0.8155, -0.5449, 0.1951), (-0.8315, -0.5556, 0.0), (-0.8155, -0.5449, -0.1951), (-0.7682, -0.5133, -0.3827), (-0.6913, -0.4619, -0.5556), (-0.5879, -0.3928, -0.7071), (-0.4619, -0.3087, -0.8315), (-0.3182, -0.2126, -0.9239), (-0.1622, -0.1084, -0.9808), (-0.1802, -0.07466, 0.9808), (-0.3536, -0.1464, 0.9239), (-0.5133, -0.2126, 0.8315), (-0.6533, -0.2706, 0.7071), (-0.7682, -0.3182, 0.5556), (-0.8536, -0.3536, 0.3827), (-0.9061, -0.3753, 0.1951), (-0.9239, -0.3827, 0.0), (-0.9061, -0.3753, -0.1951), (-0.8536, -0.3536, -0.3827), (-0.7682, -0.3182, -0.5556), (-0.6533, -0.2706, -0.7071), (-0.5133, -0.2126, -0.8315), (-0.3536, -0.1464, -0.9239), (-0.1802, -0.07466, -0.9808), (-0.1913, -0.03806, 0.9808), (-0.3753, -0.07466, 0.9239), (-0.5449, -0.1084, 0.8315), (-0.6935, -0.1379, 0.7071), (-0.8155, -0.1622, 0.5556), (-0.9061, -0.1802, 0.3827), (-0.9619, -0.1913, 0.1951), (-0.9808, -0.1951, 0.0), (-0.9619, -0.1913, -0.1951), (-0.9061, -0.1802, -0.3827), (-0.8155, -0.1622, -0.5556), (-0.6935, -0.1379, -0.7071), (-0.5449, -0.1084, -0.8315), (-0.3753, -0.07466, -0.9239), (-0.1913, -0.03806, -0.9808), (-0.1951, 1.863e-08, 0.9808), (-0.3827, 5.215e-08, 0.9239), (-0.5556, 1.49e-07, 0.8315), (-0.7071, 2.98e-08, 0.7071), (-0.8315, 1.639e-07, 0.5556), (-0.9239, 1.49e-08, 0.3827), (-0.9808, 2.682e-07, 0.1951), (-1.0, 4.47e-07, 0.0), (-0.9808, 2.682e-07, -0.1951), (-0.9239, 1.49e-08, -0.3827), (-0.8315, 1.639e-07, -0.5556), (-0.7071, 2.98e-08, -0.7071), (-0.5556, 1.49e-07, -0.8315), (-0.3827, 5.215e-08, -0.9239), (-0.1951, 1.863e-08, -0.9808), (-0.1913, 0.03806, 0.9808), (-0.3753, 0.07466, 0.9239), (-0.5449, 0.1084, 0.8315), (-0.6935, 0.1379, 0.7071), (-0.8155, 0.1622, 0.5556), (-0.9061, 0.1802, 0.3827), (-0.9619, 0.1913, 0.1951), (-0.9808, 0.1951, 0.0), (-0.9619, 0.1913, -0.1951), (-0.9061, 0.1802, -0.3827), (-0.8155, 0.1622, -0.5556), (-0.6935, 0.1379, -0.7071), (-0.5449, 0.1084, -0.8315), (-0.3753, 0.07466, -0.9239), (-0.1913, 0.03806, -0.9808), (-0.1802, 0.07466, 0.9808), (-0.3536, 0.1464, 0.9239), (-0.5133, 0.2126, 0.8315), (-0.6533, 0.2706, 0.7071), (-0.7682, 0.3182, 0.5556), (-0.8536, 0.3536, 0.3827), (-0.9061, 0.3753, 0.1951), (-0.9239, 0.3827, 0.0), (-0.9061, 0.3753, -0.1951), (-0.8536, 0.3536, -0.3827), (-0.7682, 0.3182, -0.5556), (-0.6533, 0.2706, -0.7071), (-0.5133, 0.2126, -0.8315), (-0.3536, 0.1464, -0.9239), (-0.1802, 0.07466, -0.9808), (-0.1622, 0.1084, 0.9808), (-0.3182, 0.2126, 0.9239), (-0.4619, 0.3087, 0.8315), (-0.5879, 0.3928, 0.7071), (-0.6913, 0.4619, 0.5556), (-0.7682, 0.5133, 0.3827), (-0.8155, 0.5449, 0.1951), (-0.8315, 0.5556, 0.0), (-0.8155, 0.5449, -0.1951), (-0.7682, 0.5133, -0.3827), (-0.6913, 0.4619, -0.5556), (-0.5879, 0.3928, -0.7071), (-0.4619, 0.3087, -0.8315), (-0.3182, 0.2126, -0.9239), (-0.1622, 0.1084, -0.9808), (-0.1379, 0.1379, 0.9808), (-0.2706, 0.2706, 0.9239), (-0.3928, 0.3928, 0.8315), (-0.5, 0.5, 0.7071), (-0.5879, 0.5879, 0.5556), (-0.6533, 0.6533, 0.3827), (-0.6935, 0.6935, 0.1951), (-0.7071, 0.7071, 0.0), (-0.6935, 0.6935, -0.1951), (-0.6533, 0.6533, -0.3827), (-0.5879, 0.5879, -0.5556), (-0.5, 0.5, -0.7071), (-0.3928, 0.3928, -0.8315), (-0.2706, 0.2706, -0.9239), (-0.1379, 0.1379, -0.9808), (-0.1084, 0.1622, 0.9808), (-0.2126, 0.3182, 0.9239), (-0.3087, 0.4619, 0.8315), (-0.3928, 0.5879, 0.7071), (-0.4619, 0.6913, 0.5556), (-0.5133, 0.7682, 0.3827), (-0.5449, 0.8155, 0.1951), (-0.5556, 0.8315, 0.0), (-0.5449, 0.8155, -0.1951), (-0.5133, 0.7682, -0.3827), (-0.4619, 0.6913, -0.5556), (-0.3928, 0.5879, -0.7071), (-0.3087, 0.4619, -0.8315), (-0.2126, 0.3182, -0.9239), (-0.1084, 0.1622, -0.9808), (-0.07466, 0.1802, 0.9808), (-0.1464, 0.3536, 0.9239), (-0.2126, 0.5133, 0.8315), (-0.2706, 0.6533, 0.7071), (-0.3182, 0.7682, 0.5556), (-0.3536, 0.8536, 0.3827), (-0.3753, 0.9061, 0.1951), (-0.3827, 0.9239, 0.0), (-0.3753, 0.9061, -0.1951), (-0.3536, 0.8536, -0.3827), (-0.3182, 0.7682, -0.5556), (-0.2706, 0.6533, -0.7071), (-0.2126, 0.5133, -0.8315), (-0.1464, 0.3536, -0.9239), (-0.07466, 0.1802, -0.9808), (-0.03806, 0.1913, 0.9808), (-0.07466, 0.3753, 0.9239), (-0.1084, 0.5449, 0.8315), (-0.1379, 0.6935, 0.7071), (-0.1622, 0.8155, 0.5556), (-0.1802, 0.9061, 0.3827), (-0.1913, 0.9619, 0.1951), (-0.1951, 0.9808, 0.0), (-0.1913, 0.9619, -0.1951), (-0.1802, 0.9061, -0.3827), (-0.1622, 0.8155, -0.5556), (-0.1379, 0.6935, -0.7071), (-0.1084, 0.5449, -0.8315), (-0.07466, 0.3753, -0.9239), (-0.03806, 0.1913, -0.9808), (1.49e-08, 0.1951, 0.9808), (6.706e-08, 0.3827, 0.9239), (8.941e-08, 0.7071, 0.7071), (5.96e-08, 0.9239, 0.3827), (5.96e-08, 0.9239, -0.3827), (8.941e-08, 0.7071, -0.7071), (2.161e-07, 0.5556, -0.8315), (6.706e-08, 0.3827, -0.9239), (1.49e-08, 0.1951, -0.9808)], [], [(4, 3, 13, 14), (474, 473, 6, 7), (477, 4, 14, 15), (0, 474, 7, 8), (5, 477, 15, 16), (475, 0, 8, 9), (478, 5, 16, 17), (1, 475, 9, 10), (479, 478, 17, 18), (476, 1, 10, 11), (480, 479, 18, 19), (2, 476, 11, 12), (481, 480, 19, 20), (3, 2, 12, 13), (473, 81, 6), (307, 481, 20), (20, 19, 34, 35), (13, 12, 27, 28), (6, 81, 21), (307, 20, 35), (14, 13, 28, 29), (7, 6, 21, 22), (15, 14, 29, 30), (8, 7, 22, 23), (16, 15, 30, 31), (9, 8, 23, 24), (17, 16, 31, 32), (10, 9, 24, 25), (18, 17, 32, 33), (11, 10, 25, 26), (19, 18, 33, 34), (12, 11, 26, 27), (32, 31, 46, 47), (25, 24, 39, 40), (33, 32, 47, 48), (26, 25, 40, 41), (34, 33, 48, 49), (27, 26, 41, 42), (35, 34, 49, 50), (28, 27, 42, 43), (21, 81, 36), (307, 35, 50), (29, 28, 43, 44), (22, 21, 36, 37), (30, 29, 44, 45), (23, 22, 37, 38), (31, 30, 45, 46), (24, 23, 38, 39), (36, 81, 51), (307, 50, 65), (44, 43, 58, 59), (37, 36, 51, 52), (45, 44, 59, 60), (38, 37, 52, 53), (46, 45, 60, 61), (39, 38, 53, 54), (47, 46, 61, 62), (40, 39, 54, 55), (48, 47, 62, 63), (41, 40, 55, 56), (49, 48, 63, 64), (42, 41, 56, 57), (50, 49, 64, 65), (43, 42, 57, 58), (55, 54, 69, 70), (63, 62, 77, 78), (56, 55, 70, 71), (64, 63, 78, 79), (57, 56, 71, 72), (65, 64, 79, 80), (58, 57, 72, 73), (51, 81, 66), (307, 65, 80), (59, 58, 73, 74), (52, 51, 66, 67), (60, 59, 74, 75), (53, 52, 67, 68), (61, 60, 75, 76), (54, 53, 68, 69), (62, 61, 76, 77), (74, 73, 89, 90), (67, 66, 82, 83), (75, 74, 90, 91), (68, 67, 83, 84), (76, 75, 91, 92), (69, 68, 84, 85), (77, 76, 92, 93), (70, 69, 85, 86), (78, 77, 93, 94), (71, 70, 86, 87), (79, 78, 94, 95), (72, 71, 87, 88), (80, 79, 95, 96), (73, 72, 88, 89), (66, 81, 82), (307, 80, 96), (94, 93, 108, 109), (87, 86, 101, 102), (95, 94, 109, 110), (88, 87, 102, 103), (96, 95, 110, 111), (89, 88, 103, 104), (82, 81, 97), (307, 96, 111), (90, 89, 104, 105), (83, 82, 97, 98), (91, 90, 105, 106), (84, 83, 98, 99), (92, 91, 106, 107), (85, 84, 99, 100), (93, 92, 107, 108), (86, 85, 100, 101), (98, 97, 112, 113), (106, 105, 120, 121), (99, 98, 113, 114), (107, 106, 121, 122), (100, 99, 114, 115), (108, 107, 122, 123), (101, 100, 115, 116), (109, 108, 123, 124), (102, 101, 116, 117), (110, 109, 124, 125), (103, 102, 117, 118), (111, 110, 125, 126), (104, 103, 118, 119), (97, 81, 112), (307, 111, 126), (105, 104, 119, 120), (117, 116, 131, 132), (125, 124, 139, 140), (118, 117, 132, 133), (126, 125, 140, 141), (119, 118, 133, 134), (112, 81, 127), (307, 126, 141), (120, 119, 134, 135), (113, 112, 127, 128), (121, 120, 135, 136), (114, 113, 128, 129), (122, 121, 136, 137), (115, 114, 129, 130), (123, 122, 137, 138), (116, 115, 130, 131), (124, 123, 138, 139), (136, 135, 150, 151), (129, 128, 143, 144), (137, 136, 151, 152), (130, 129, 144, 145), (138, 137, 152, 153), (131, 130, 145, 146), (139, 138, 153, 154), (132, 131, 146, 147), (140, 139, 154, 155), (133, 132, 147, 148), (141, 140, 155, 156), (134, 133, 148, 149), (127, 81, 142), (307, 141, 156), (135, 134, 149, 150), (128, 127, 142, 143), (155, 154, 169, 170), (148, 147, 162, 163), (156, 155, 170, 171), (149, 148, 163, 164), (142, 81, 157), (307, 156, 171), (150, 149, 164, 165), (143, 142, 157, 158), (151, 150, 165, 166), (144, 143, 158, 159), (152, 151, 166, 167), (145, 144, 159, 160), (153, 152, 167, 168), (146, 145, 160, 161), (154, 153, 168, 169), (147, 146, 161, 162), (167, 166, 181, 182), (160, 159, 174, 175), (168, 167, 182, 183), (161, 160, 175, 176), (169, 168, 183, 184), (162, 161, 176, 177), (170, 169, 184, 185), (163, 162, 177, 178), (171, 170, 185, 186), (164, 163, 178, 179), (157, 81, 172), (307, 171, 186), (165, 164, 179, 180), (158, 157, 172, 173), (166, 165, 180, 181), (159, 158, 173, 174), (186, 185, 200, 201), (179, 178, 193, 194), (172, 81, 187), (307, 186, 201), (180, 179, 194, 195), (173, 172, 187, 188), (181, 180, 195, 196), (174, 173, 188, 189), (182, 181, 196, 197), (175, 174, 189, 190), (183, 182, 197, 198), (176, 175, 190, 191), (184, 183, 198, 199), (177, 176, 191, 192), (185, 184, 199, 200), (178, 177, 192, 193), (190, 189, 204, 205), (198, 197, 212, 213), (191, 190, 205, 206), (199, 198, 213, 214), (192, 191, 206, 207), (200, 199, 214, 215), (193, 192, 207, 208), (201, 200, 215, 216), (194, 193, 208, 209), (187, 81, 202), (307, 201, 216), (195, 194, 209, 210), (188, 187, 202, 203), (196, 195, 210, 211), (189, 188, 203, 204), (197, 196, 211, 212), (209, 208, 223, 224), (202, 81, 217), (307, 216, 231), (210, 209, 224, 225), (203, 202, 217, 218), (211, 210, 225, 226), (204, 203, 218, 219), (212, 211, 226, 227), (205, 204, 219, 220), (213, 212, 227, 228), (206, 205, 220, 221), (214, 213, 228, 229), (207, 206, 221, 222), (215, 214, 229, 230), (208, 207, 222, 223), (216, 215, 230, 231), (228, 227, 242, 243), (221, 220, 235, 236), (229, 228, 243, 244), (222, 221, 236, 237), (230, 229, 244, 245), (223, 222, 237, 238), (231, 230, 245, 246), (224, 223, 238, 239), (217, 81, 232), (307, 231, 246), (225, 224, 239, 240), (218, 217, 232, 233), (226, 225, 240, 241), (219, 218, 233, 234), (227, 226, 241, 242), (220, 219, 234, 235), (232, 81, 247), (307, 246, 261), (240, 239, 254, 255), (233, 232, 247, 248), (241, 240, 255, 256), (234, 233, 248, 249), (242, 241, 256, 257), (235, 234, 249, 250), (243, 242, 257, 258), (236, 235, 250, 251), (244, 243, 258, 259), (237, 236, 251, 252), (245, 244, 259, 260), (238, 237, 252, 253), (246, 245, 260, 261), (239, 238, 253, 254), (251, 250, 265, 266), (259, 258, 273, 274), (252, 251, 266, 267), (260, 259, 274, 275), (253, 252, 267, 268), (261, 260, 275, 276), (254, 253, 268, 269), (247, 81, 262), (307, 261, 276), (255, 254, 269, 270), (248, 247, 262, 263), (256, 255, 270, 271), (249, 248, 263, 264), (257, 256, 271, 272), (250, 249, 264, 265), (258, 257, 272, 273), (270, 269, 284, 285), (263, 262, 277, 278), (271, 270, 285, 286), (264, 263, 278, 279), (272, 271, 286, 287), (265, 264, 279, 280), (273, 272, 287, 288), (266, 265, 280, 281), (274, 273, 288, 289), (267, 266, 281, 282), (275, 274, 289, 290), (268, 267, 282, 283), (276, 275, 290, 291), (269, 268, 283, 284), (262, 81, 277), (307, 276, 291), (289, 288, 303, 304), (282, 281, 296, 297), (290, 289, 304, 305), (283, 282, 297, 298), (291, 290, 305, 306), (284, 283, 298, 299), (277, 81, 292), (307, 291, 306), (285, 284, 299, 300), (278, 277, 292, 293), (286, 285, 300, 301), (279, 278, 293, 294), (287, 286, 301, 302), (280, 279, 294, 295), (288, 287, 302, 303), (281, 280, 295, 296), (301, 300, 316, 317), (294, 293, 309, 310), (302, 301, 317, 318), (295, 294, 310, 311), (303, 302, 318, 319), (296, 295, 311, 312), (304, 303, 319, 320), (297, 296, 312, 313), (305, 304, 320, 321), (298, 297, 313, 314), (306, 305, 321, 322), (299, 298, 314, 315), (292, 81, 308), (307, 306, 322), (300, 299, 315, 316), (293, 292, 308, 309), (321, 320, 335, 336), (314, 313, 328, 329), (322, 321, 336, 337), (315, 314, 329, 330), (308, 81, 323), (307, 322, 337), (316, 315, 330, 331), (309, 308, 323, 324), (317, 316, 331, 332), (310, 309, 324, 325), (318, 317, 332, 333), (311, 310, 325, 326), (319, 318, 333, 334), (312, 311, 326, 327), (320, 319, 334, 335), (313, 312, 327, 328), (325, 324, 339, 340), (333, 332, 347, 348), (326, 325, 340, 341), (334, 333, 348, 349), (327, 326, 341, 342), (335, 334, 349, 350), (328, 327, 342, 343), (336, 335, 350, 351), (329, 328, 343, 344), (337, 336, 351, 352), (330, 329, 344, 345), (323, 81, 338), (307, 337, 352), (331, 330, 345, 346), (324, 323, 338, 339), (332, 331, 346, 347), (344, 343, 358, 359), (352, 351, 366, 367), (345, 344, 359, 360), (338, 81, 353), (307, 352, 367), (346, 345, 360, 361), (339, 338, 353, 354), (347, 346, 361, 362), (340, 339, 354, 355), (348, 347, 362, 363), (341, 340, 355, 356), (349, 348, 363, 364), (342, 341, 356, 357), (350, 349, 364, 365), (343, 342, 357, 358), (351, 350, 365, 366), (363, 362, 377, 378), (356, 355, 370, 371), (364, 363, 378, 379), (357, 356, 371, 372), (365, 364, 379, 380), (358, 357, 372, 373), (366, 365, 380, 381), (359, 358, 373, 374), (367, 366, 381, 382), (360, 359, 374, 375), (353, 81, 368), (307, 367, 382), (361, 360, 375, 376), (354, 353, 368, 369), (362, 361, 376, 377), (355, 354, 369, 370), (382, 381, 396, 397), (375, 374, 389, 390), (368, 81, 383), (307, 382, 397), (376, 375, 390, 391), (369, 368, 383, 384), (377, 376, 391, 392), (370, 369, 384, 385), (378, 377, 392, 393), (371, 370, 385, 386), (379, 378, 393, 394), (372, 371, 386, 387), (380, 379, 394, 395), (373, 372, 387, 388), (381, 380, 395, 396), (374, 373, 388, 389), (386, 385, 400, 401), (394, 393, 408, 409), (387, 386, 401, 402), (395, 394, 409, 410), (388, 387, 402, 403), (396, 395, 410, 411), (389, 388, 403, 404), (397, 396, 411, 412), (390, 389, 404, 405), (383, 81, 398), (307, 397, 412), (391, 390, 405, 406), (384, 383, 398, 399), (392, 391, 406, 407), (385, 384, 399, 400), (393, 392, 407, 408), (405, 404, 419, 420), (398, 81, 413), (307, 412, 427), (406, 405, 420, 421), (399, 398, 413, 414), (407, 406, 421, 422), (400, 399, 414, 415), (408, 407, 422, 423), (401, 400, 415, 416), (409, 408, 423, 424), (402, 401, 416, 417), (410, 409, 424, 425), (403, 402, 417, 418), (411, 410, 425, 426), (404, 403, 418, 419), (412, 411, 426, 427), (424, 423, 438, 439), (417, 416, 431, 432), (425, 424, 439, 440), (418, 417, 432, 433), (426, 425, 440, 441), (419, 418, 433, 434), (427, 426, 441, 442), (420, 419, 434, 435), (413, 81, 428), (307, 427, 442), (421, 420, 435, 436), (414, 413, 428, 429), (422, 421, 436, 437), (415, 414, 429, 430), (423, 422, 437, 438), (416, 415, 430, 431), (307, 442, 457), (436, 435, 450, 451), (429, 428, 443, 444), (437, 436, 451, 452), (430, 429, 444, 445), (438, 437, 452, 453), (431, 430, 445, 446), (439, 438, 453, 454), (432, 431, 446, 447), (440, 439, 454, 455), (433, 432, 447, 448), (441, 440, 455, 456), (434, 433, 448, 449), (442, 441, 456, 457), (435, 434, 449, 450), (428, 81, 443), (455, 454, 469, 470), (448, 447, 462, 463), (456, 455, 470, 471), (449, 448, 463, 464), (457, 456, 471, 472), (450, 449, 464, 465), (443, 81, 458), (307, 457, 472), (451, 450, 465, 466), (444, 443, 458, 459), (452, 451, 466, 467), (445, 444, 459, 460), (453, 452, 467, 468), (446, 445, 460, 461), (454, 453, 468, 469), (447, 446, 461, 462), (459, 458, 473, 474), (467, 466, 4, 477), (460, 459, 474, 0), (468, 467, 477, 5), (461, 460, 0, 475), (469, 468, 5, 478), (462, 461, 475, 1), (470, 469, 478, 479), (463, 462, 1, 476), (471, 470, 479, 480), (464, 463, 476, 2), (472, 471, 480, 481), (465, 464, 2, 3), (458, 81, 473), (307, 472, 481), (466, 465, 3, 4)])
_uv = me_sphere.uv_layers.new(name='UVMap')
_uv.uv.foreach_set('vector', [0.75, 0.4375, 0.75, 0.5, 0.7188, 0.5, 0.7188, 0.4375, 0.75, 0.875, 0.75, 0.9375, 0.7188, 0.9375, 0.7188, 0.875, 0.75, 0.375, 0.75, 0.4375, 0.7188, 0.4375, 0.7188, 0.375, 0.75, 0.8125, 0.75, 0.875, 0.7188, 0.875, 0.7188, 0.8125, 0.75, 0.3125, 0.75, 0.375, 0.7188, 0.375, 0.7188, 0.3125, 0.75, 0.75, 0.75, 0.8125, 0.7188, 0.8125, 0.7188, 0.75, 0.75, 0.25, 0.75, 0.3125, 0.7188, 0.3125, 0.7188, 0.25, 0.75, 0.6875, 0.75, 0.75, 0.7188, 0.75, 0.7188, 0.6875, 0.75, 0.1875, 0.75, 0.25, 0.7188, 0.25, 0.7188, 0.1875, 0.75, 0.625, 0.75, 0.6875, 0.7188, 0.6875, 0.7188, 0.625, 0.75, 0.125, 0.75, 0.1875, 0.7188, 0.1875, 0.7188, 0.125, 0.75, 0.5625, 0.75, 0.625, 0.7188, 0.625, 0.7188, 0.5625, 0.75, 0.0625, 0.75, 0.125, 0.7188, 0.125, 0.7188, 0.0625, 0.75, 0.5, 0.75, 0.5625, 0.7188, 0.5625, 0.7188, 0.5, 0.75, 0.9375, 0.7344, 1.0, 0.7188, 0.9375, 0.7344, 0.0, 0.75, 0.0625, 0.7188, 0.0625, 0.7188, 0.0625, 0.7188, 0.125, 0.6875, 0.125, 0.6875, 0.0625, 0.7188, 0.5, 0.7188, 0.5625, 0.6875, 0.5625, 0.6875, 0.5, 0.7188, 0.9375, 0.7031, 1.0, 0.6875, 0.9375, 0.7031, 0.0, 0.7188, 0.0625, 0.6875, 0.0625, 0.7188, 0.4375, 0.7188, 0.5, 0.6875, 0.5, 0.6875, 0.4375, 0.7188, 0.875, 0.7188, 0.9375, 0.6875, 0.9375, 0.6875, 0.875, 0.7188, 0.375, 0.7188, 0.4375, 0.6875, 0.4375, 0.6875, 0.375, 0.7188, 0.8125, 0.7188, 0.875, 0.6875, 0.875, 0.6875, 0.8125, 0.7188, 0.3125, 0.7188, 0.375, 0.6875, 0.375, 0.6875, 0.3125, 0.7188, 0.75, 0.7188, 0.8125, 0.6875, 0.8125, 0.6875, 0.75, 0.7188, 0.25, 0.7188, 0.3125, 0.6875, 0.3125, 0.6875, 0.25, 0.7188, 0.6875, 0.7188, 0.75, 0.6875, 0.75, 0.6875, 0.6875, 0.7188, 0.1875, 0.7188, 0.25, 0.6875, 0.25, 0.6875, 0.1875, 0.7188, 0.625, 0.7188, 0.6875, 0.6875, 0.6875, 0.6875, 0.625, 0.7188, 0.125, 0.7188, 0.1875, 0.6875, 0.1875, 0.6875, 0.125, 0.7188, 0.5625, 0.7188, 0.625, 0.6875, 0.625, 0.6875, 0.5625, 0.6875, 0.25, 0.6875, 0.3125, 0.6562, 0.3125, 0.6562, 0.25, 0.6875, 0.6875, 0.6875, 0.75, 0.6562, 0.75, 0.6562, 0.6875, 0.6875, 0.1875, 0.6875, 0.25, 0.6562, 0.25, 0.6562, 0.1875, 0.6875, 0.625, 0.6875, 0.6875, 0.6562, 0.6875, 0.6562, 0.625, 0.6875, 0.125, 0.6875, 0.1875, 0.6562, 0.1875, 0.6562, 0.125, 0.6875, 0.5625, 0.6875, 0.625, 0.6562, 0.625, 0.6562, 0.5625, 0.6875, 0.0625, 0.6875, 0.125, 0.6562, 0.125, 0.6562, 0.0625, 0.6875, 0.5, 0.6875, 0.5625, 0.6562, 0.5625, 0.6562, 0.5, 0.6875, 0.9375, 0.6719, 1.0, 0.6562, 0.9375, 0.6719, 0.0, 0.6875, 0.0625, 0.6562, 0.0625, 0.6875, 0.4375, 0.6875, 0.5, 0.6562, 0.5, 0.6562, 0.4375, 0.6875, 0.875, 0.6875, 0.9375, 0.6562, 0.9375, 0.6562, 0.875, 0.6875, 0.375, 0.6875, 0.4375, 0.6562, 0.4375, 0.6562, 0.375, 0.6875, 0.8125, 0.6875, 0.875, 0.6562, 0.875, 0.6562, 0.8125, 0.6875, 0.3125, 0.6875, 0.375, 0.6562, 0.375, 0.6562, 0.3125, 0.6875, 0.75, 0.6875, 0.8125, 0.6562, 0.8125, 0.6562, 0.75, 0.6562, 0.9375, 0.6406, 1.0, 0.625, 0.9375, 0.6406, 0.0, 0.6562, 0.0625, 0.625, 0.0625, 0.6562, 0.4375, 0.6562, 0.5, 0.625, 0.5, 0.625, 0.4375, 0.6562, 0.875, 0.6562, 0.9375, 0.625, 0.9375, 0.625, 0.875, 0.6562, 0.375, 0.6562, 0.4375, 0.625, 0.4375, 0.625, 0.375, 0.6562, 0.8125, 0.6562, 0.875, 0.625, 0.875, 0.625, 0.8125, 0.6562, 0.3125, 0.6562, 0.375, 0.625, 0.375, 0.625, 0.3125, 0.6562, 0.75, 0.6562, 0.8125, 0.625, 0.8125, 0.625, 0.75, 0.6562, 0.25, 0.6562, 0.3125, 0.625, 0.3125, 0.625, 0.25, 0.6562, 0.6875, 0.6562, 0.75, 0.625, 0.75, 0.625, 0.6875, 0.6562, 0.1875, 0.6562, 0.25, 0.625, 0.25, 0.625, 0.1875, 0.6562, 0.625, 0.6562, 0.6875, 0.625, 0.6875, 0.625, 0.625, 0.6562, 0.125, 0.6562, 0.1875, 0.625, 0.1875, 0.625, 0.125, 0.6562, 0.5625, 0.6562, 0.625, 0.625, 0.625, 0.625, 0.5625, 0.6562, 0.0625, 0.6562, 0.125, 0.625, 0.125, 0.625, 0.0625, 0.6562, 0.5, 0.6562, 0.5625, 0.625, 0.5625, 0.625, 0.5, 0.625, 0.6875, 0.625, 0.75, 0.5938, 0.75, 0.5938, 0.6875, 0.625, 0.1875, 0.625, 0.25, 0.5938, 0.25, 0.5938, 0.1875, 0.625, 0.625, 0.625, 0.6875, 0.5938, 0.6875, 0.5938, 0.625, 0.625, 0.125, 0.625, 0.1875, 0.5938, 0.1875, 0.5938, 0.125, 0.625, 0.5625, 0.625, 0.625, 0.5938, 0.625, 0.5938, 0.5625, 0.625, 0.0625, 0.625, 0.125, 0.5938, 0.125, 0.5938, 0.0625, 0.625, 0.5, 0.625, 0.5625, 0.5938, 0.5625, 0.5938, 0.5, 0.625, 0.9375, 0.6094, 1.0, 0.5938, 0.9375, 0.6094, 0.0, 0.625, 0.0625, 0.5938, 0.0625, 0.625, 0.4375, 0.625, 0.5, 0.5938, 0.5, 0.5938, 0.4375, 0.625, 0.875, 0.625, 0.9375, 0.5938, 0.9375, 0.5938, 0.875, 0.625, 0.375, 0.625, 0.4375, 0.5938, 0.4375, 0.5938, 0.375, 0.625, 0.8125, 0.625, 0.875, 0.5938, 0.875, 0.5938, 0.8125, 0.625, 0.3125, 0.625, 0.375, 0.5938, 0.375, 0.5938, 0.3125, 0.625, 0.75, 0.625, 0.8125, 0.5938, 0.8125, 0.5938, 0.75, 0.625, 0.25, 0.625, 0.3125, 0.5938, 0.3125, 0.5938, 0.25, 0.5938, 0.4375, 0.5938, 0.5, 0.5625, 0.5, 0.5625, 0.4375, 0.5938, 0.875, 0.5938, 0.9375, 0.5625, 0.9375, 0.5625, 0.875, 0.5938, 0.375, 0.5938, 0.4375, 0.5625, 0.4375, 0.5625, 0.375, 0.5938, 0.8125, 0.5938, 0.875, 0.5625, 0.875, 0.5625, 0.8125, 0.5938, 0.3125, 0.5938, 0.375, 0.5625, 0.375, 0.5625, 0.3125, 0.5938, 0.75, 0.5938, 0.8125, 0.5625, 0.8125, 0.5625, 0.75, 0.5938, 0.25, 0.5938, 0.3125, 0.5625, 0.3125, 0.5625, 0.25, 0.5938, 0.6875, 0.5938, 0.75, 0.5625, 0.75, 0.5625, 0.6875, 0.5938, 0.1875, 0.5938, 0.25, 0.5625, 0.25, 0.5625, 0.1875, 0.5938, 0.625, 0.5938, 0.6875, 0.5625, 0.6875, 0.5625, 0.625, 0.5938, 0.125, 0.5938, 0.1875, 0.5625, 0.1875, 0.5625, 0.125, 0.5938, 0.5625, 0.5938, 0.625, 0.5625, 0.625, 0.5625, 0.5625, 0.5938, 0.0625, 0.5938, 0.125, 0.5625, 0.125, 0.5625, 0.0625, 0.5938, 0.5, 0.5938, 0.5625, 0.5625, 0.5625, 0.5625, 0.5, 0.5938, 0.9375, 0.5781, 1.0, 0.5625, 0.9375, 0.5781, 0.0, 0.5938, 0.0625, 0.5625, 0.0625, 0.5625, 0.1875, 0.5625, 0.25, 0.5312, 0.25, 0.5312, 0.1875, 0.5625, 0.625, 0.5625, 0.6875, 0.5312, 0.6875, 0.5312, 0.625, 0.5625, 0.125, 0.5625, 0.1875, 0.5312, 0.1875, 0.5312, 0.125, 0.5625, 0.5625, 0.5625, 0.625, 0.5312, 0.625, 0.5312, 0.5625, 0.5625, 0.0625, 0.5625, 0.125, 0.5312, 0.125, 0.5312, 0.0625, 0.5625, 0.5, 0.5625, 0.5625, 0.5312, 0.5625, 0.5312, 0.5, 0.5625, 0.9375, 0.5469, 1.0, 0.5312, 0.9375, 0.5469, 0.0, 0.5625, 0.0625, 0.5312, 0.0625, 0.5625, 0.4375, 0.5625, 0.5, 0.5312, 0.5, 0.5312, 0.4375, 0.5625, 0.875, 0.5625, 0.9375, 0.5312, 0.9375, 0.5312, 0.875, 0.5625, 0.375, 0.5625, 0.4375, 0.5312, 0.4375, 0.5312, 0.375, 0.5625, 0.8125, 0.5625, 0.875, 0.5312, 0.875, 0.5312, 0.8125, 0.5625, 0.3125, 0.5625, 0.375, 0.5312, 0.375, 0.5312, 0.3125, 0.5625, 0.75, 0.5625, 0.8125, 0.5312, 0.8125, 0.5312, 0.75, 0.5625, 0.25, 0.5625, 0.3125, 0.5312, 0.3125, 0.5312, 0.25, 0.5625, 0.6875, 0.5625, 0.75, 0.5312, 0.75, 0.5312, 0.6875, 0.5312, 0.875, 0.5312, 0.9375, 0.5, 0.9375, 0.5, 0.875, 0.5312, 0.375, 0.5312, 0.4375, 0.5, 0.4375, 0.5, 0.375, 0.5312, 0.8125, 0.5312, 0.875, 0.5, 0.875, 0.5, 0.8125, 0.5312, 0.3125, 0.5312, 0.375, 0.5, 0.375, 0.5, 0.3125, 0.5312, 0.75, 0.5312, 0.8125, 0.5, 0.8125, 0.5, 0.75, 0.5312, 0.25, 0.5312, 0.3125, 0.5, 0.3125, 0.5, 0.25, 0.5312, 0.6875, 0.5312, 0.75, 0.5, 0.75, 0.5, 0.6875, 0.5312, 0.1875, 0.5312, 0.25, 0.5, 0.25, 0.5, 0.1875, 0.5312, 0.625, 0.5312, 0.6875, 0.5, 0.6875, 0.5, 0.625, 0.5312, 0.125, 0.5312, 0.1875, 0.5, 0.1875, 0.5, 0.125, 0.5312, 0.5625, 0.5312, 0.625, 0.5, 0.625, 0.5, 0.5625, 0.5312, 0.0625, 0.5312, 0.125, 0.5, 0.125, 0.5, 0.0625, 0.5312, 0.5, 0.5312, 0.5625, 0.5, 0.5625, 0.5, 0.5, 0.5312, 0.9375, 0.5156, 1.0, 0.5, 0.9375, 0.5156, 0.0, 0.5312, 0.0625, 0.5, 0.0625, 0.5312, 0.4375, 0.5312, 0.5, 0.5, 0.5, 0.5, 0.4375, 0.5, 0.625, 0.5, 0.6875, 0.4687, 0.6875, 0.4688, 0.625, 0.5, 0.125, 0.5, 0.1875, 0.4688, 0.1875, 0.4688, 0.125, 0.5, 0.5625, 0.5, 0.625, 0.4688, 0.625, 0.4688, 0.5625, 0.5, 0.0625, 0.5, 0.125, 0.4688, 0.125, 0.4688, 0.0625, 0.5, 0.5, 0.5, 0.5625, 0.4688, 0.5625, 0.4687, 0.5, 0.5, 0.9375, 0.4844, 1.0, 0.4688, 0.9375, 0.4844, 0.0, 0.5, 0.0625, 0.4688, 0.0625, 0.5, 0.4375, 0.5, 0.5, 0.4687, 0.5, 0.4688, 0.4375, 0.5, 0.875, 0.5, 0.9375, 0.4688, 0.9375, 0.4688, 0.875, 0.5, 0.375, 0.5, 0.4375, 0.4688, 0.4375, 0.4688, 0.375, 0.5, 0.8125, 0.5, 0.875, 0.4688, 0.875, 0.4688, 0.8125, 0.5, 0.3125, 0.5, 0.375, 0.4688, 0.375, 0.4687, 0.3125, 0.5, 0.75, 0.5, 0.8125, 0.4688, 0.8125, 0.4688, 0.75, 0.5, 0.25, 0.5, 0.3125, 0.4687, 0.3125, 0.4688, 0.25, 0.5, 0.6875, 0.5, 0.75, 0.4688, 0.75, 0.4687, 0.6875, 0.5, 0.1875, 0.5, 0.25, 0.4688, 0.25, 0.4688, 0.1875, 0.4688, 0.375, 0.4688, 0.4375, 0.4375, 0.4375, 0.4375, 0.375, 0.4688, 0.8125, 0.4688, 0.875, 0.4375, 0.875, 0.4375, 0.8125, 0.4687, 0.3125, 0.4688, 0.375, 0.4375, 0.375, 0.4375, 0.3125, 0.4688, 0.75, 0.4688, 0.8125, 0.4375, 0.8125, 0.4375, 0.75, 0.4688, 0.25, 0.4687, 0.3125, 0.4375, 0.3125, 0.4375, 0.25, 0.4687, 0.6875, 0.4688, 0.75, 0.4375, 0.75, 0.4375, 0.6875, 0.4688, 0.1875, 0.4688, 0.25, 0.4375, 0.25, 0.4375, 0.1875, 0.4688, 0.625, 0.4687, 0.6875, 0.4375, 0.6875, 0.4375, 0.625, 0.4688, 0.125, 0.4688, 0.1875, 0.4375, 0.1875, 0.4375, 0.125, 0.4688, 0.5625, 0.4688, 0.625, 0.4375, 0.625, 0.4375, 0.5625, 0.4688, 0.0625, 0.4688, 0.125, 0.4375, 0.125, 0.4375, 0.0625, 0.4687, 0.5, 0.4688, 0.5625, 0.4375, 0.5625, 0.4375, 0.5, 0.4688, 0.9375, 0.4531, 1.0, 0.4375, 0.9375, 0.4531, 0.0, 0.4688, 0.0625, 0.4375, 0.0625, 0.4688, 0.4375, 0.4687, 0.5, 0.4375, 0.5, 0.4375, 0.4375, 0.4688, 0.875, 0.4688, 0.9375, 0.4375, 0.9375, 0.4375, 0.875, 0.4375, 0.125, 0.4375, 0.1875, 0.4062, 0.1875, 0.4062, 0.125, 0.4375, 0.5625, 0.4375, 0.625, 0.4062, 0.625, 0.4062, 0.5625, 0.4375, 0.0625, 0.4375, 0.125, 0.4062, 0.125, 0.4062, 0.0625, 0.4375, 0.5, 0.4375, 0.5625, 0.4062, 0.5625, 0.4062, 0.5, 0.4375, 0.9375, 0.4219, 1.0, 0.4062, 0.9375, 0.4219, 0.0, 0.4375, 0.0625, 0.4062, 0.0625, 0.4375, 0.4375, 0.4375, 0.5, 0.4062, 0.5, 0.4062, 0.4375, 0.4375, 0.875, 0.4375, 0.9375, 0.4062, 0.9375, 0.4062, 0.875, 0.4375, 0.375, 0.4375, 0.4375, 0.4062, 0.4375, 0.4062, 0.375, 0.4375, 0.8125, 0.4375, 0.875, 0.4062, 0.875, 0.4062, 0.8125, 0.4375, 0.3125, 0.4375, 0.375, 0.4062, 0.375, 0.4062, 0.3125, 0.4375, 0.75, 0.4375, 0.8125, 0.4062, 0.8125, 0.4062, 0.75, 0.4375, 0.25, 0.4375, 0.3125, 0.4062, 0.3125, 0.4062, 0.25, 0.4375, 0.6875, 0.4375, 0.75, 0.4062, 0.75, 0.4062, 0.6875, 0.4375, 0.1875, 0.4375, 0.25, 0.4062, 0.25, 0.4062, 0.1875, 0.4375, 0.625, 0.4375, 0.6875, 0.4062, 0.6875, 0.4062, 0.625, 0.4062, 0.3125, 0.4062, 0.375, 0.375, 0.375, 0.375, 0.3125, 0.4062, 0.75, 0.4062, 0.8125, 0.375, 0.8125, 0.375, 0.75, 0.4062, 0.25, 0.4062, 0.3125, 0.375, 0.3125, 0.375, 0.25, 0.4062, 0.6875, 0.4062, 0.75, 0.375, 0.75, 0.375, 0.6875, 0.4062, 0.1875, 0.4062, 0.25, 0.375, 0.25, 0.375, 0.1875, 0.4062, 0.625, 0.4062, 0.6875, 0.375, 0.6875, 0.375, 0.625, 0.4062, 0.125, 0.4062, 0.1875, 0.375, 0.1875, 0.375, 0.125, 0.4062, 0.5625, 0.4062, 0.625, 0.375, 0.625, 0.375, 0.5625, 0.4062, 0.0625, 0.4062, 0.125, 0.375, 0.125, 0.375, 0.0625, 0.4062, 0.5, 0.4062, 0.5625, 0.375, 0.5625, 0.375, 0.5, 0.4062, 0.9375, 0.3906, 1.0, 0.375, 0.9375, 0.3906, 0.0, 0.4062, 0.0625, 0.375, 0.0625, 0.4062, 0.4375, 0.4062, 0.5, 0.375, 0.5, 0.375, 0.4375, 0.4062, 0.875, 0.4062, 0.9375, 0.375, 0.9375, 0.375, 0.875, 0.4062, 0.375, 0.4062, 0.4375, 0.375, 0.4375, 0.375, 0.375, 0.4062, 0.8125, 0.4062, 0.875, 0.375, 0.875, 0.375, 0.8125, 0.375, 0.0625, 0.375, 0.125, 0.3438, 0.125, 0.3438, 0.0625, 0.375, 0.5, 0.375, 0.5625, 0.3438, 0.5625, 0.3437, 0.5, 0.375, 0.9375, 0.3594, 1.0, 0.3438, 0.9375, 0.3594, 0.0, 0.375, 0.0625, 0.3438, 0.0625, 0.375, 0.4375, 0.375, 0.5, 0.3437, 0.5, 0.3438, 0.4375, 0.375, 0.875, 0.375, 0.9375, 0.3438, 0.9375, 0.3438, 0.875, 0.375, 0.375, 0.375, 0.4375, 0.3438, 0.4375, 0.3438, 0.375, 0.375, 0.8125, 0.375, 0.875, 0.3438, 0.875, 0.3438, 0.8125, 0.375, 0.3125, 0.375, 0.375, 0.3438, 0.375, 0.3438, 0.3125, 0.375, 0.75, 0.375, 0.8125, 0.3438, 0.8125, 0.3438, 0.75, 0.375, 0.25, 0.375, 0.3125, 0.3438, 0.3125, 0.3438, 0.25, 0.375, 0.6875, 0.375, 0.75, 0.3438, 0.75, 0.3438, 0.6875, 0.375, 0.1875, 0.375, 0.25, 0.3438, 0.25, 0.3438, 0.1875, 0.375, 0.625, 0.375, 0.6875, 0.3438, 0.6875, 0.3438, 0.625, 0.375, 0.125, 0.375, 0.1875, 0.3438, 0.1875, 0.3438, 0.125, 0.375, 0.5625, 0.375, 0.625, 0.3438, 0.625, 0.3438, 0.5625, 0.3438, 0.75, 0.3438, 0.8125, 0.3125, 0.8125, 0.3125, 0.75, 0.3438, 0.25, 0.3438, 0.3125, 0.3125, 0.3125, 0.3125, 0.25, 0.3438, 0.6875, 0.3438, 0.75, 0.3125, 0.75, 0.3125, 0.6875, 0.3438, 0.1875, 0.3438, 0.25, 0.3125, 0.25, 0.3125, 0.1875, 0.3438, 0.625, 0.3438, 0.6875, 0.3125, 0.6875, 0.3125, 0.625, 0.3438, 0.125, 0.3438, 0.1875, 0.3125, 0.1875, 0.3125, 0.125, 0.3438, 0.5625, 0.3438, 0.625, 0.3125, 0.625, 0.3125, 0.5625, 0.3438, 0.0625, 0.3438, 0.125, 0.3125, 0.125, 0.3125, 0.0625, 0.3437, 0.5, 0.3438, 0.5625, 0.3125, 0.5625, 0.3125, 0.5, 0.3438, 0.9375, 0.3281, 1.0, 0.3125, 0.9375, 0.3281, 0.0, 0.3438, 0.0625, 0.3125, 0.0625, 0.3438, 0.4375, 0.3437, 0.5, 0.3125, 0.5, 0.3125, 0.4375, 0.3438, 0.875, 0.3438, 0.9375, 0.3125, 0.9375, 0.3125, 0.875, 0.3438, 0.375, 0.3438, 0.4375, 0.3125, 0.4375, 0.3125, 0.375, 0.3438, 0.8125, 0.3438, 0.875, 0.3125, 0.875, 0.3125, 0.8125, 0.3438, 0.3125, 0.3438, 0.375, 0.3125, 0.375, 0.3125, 0.3125, 0.3125, 0.5, 0.3125, 0.5625, 0.2812, 0.5625, 0.2812, 0.5, 0.3125, 0.9375, 0.2969, 1.0, 0.2812, 0.9375, 0.2969, 0.0, 0.3125, 0.0625, 0.2812, 0.0625, 0.3125, 0.4375, 0.3125, 0.5, 0.2812, 0.5, 0.2812, 0.4375, 0.3125, 0.875, 0.3125, 0.9375, 0.2812, 0.9375, 0.2812, 0.875, 0.3125, 0.375, 0.3125, 0.4375, 0.2812, 0.4375, 0.2812, 0.375, 0.3125, 0.8125, 0.3125, 0.875, 0.2812, 0.875, 0.2812, 0.8125, 0.3125, 0.3125, 0.3125, 0.375, 0.2812, 0.375, 0.2812, 0.3125, 0.3125, 0.75, 0.3125, 0.8125, 0.2812, 0.8125, 0.2812, 0.75, 0.3125, 0.25, 0.3125, 0.3125, 0.2812, 0.3125, 0.2812, 0.25, 0.3125, 0.6875, 0.3125, 0.75, 0.2812, 0.75, 0.2812, 0.6875, 0.3125, 0.1875, 0.3125, 0.25, 0.2812, 0.25, 0.2812, 0.1875, 0.3125, 0.625, 0.3125, 0.6875, 0.2812, 0.6875, 0.2812, 0.625, 0.3125, 0.125, 0.3125, 0.1875, 0.2812, 0.1875, 0.2812, 0.125, 0.3125, 0.5625, 0.3125, 0.625, 0.2812, 0.625, 0.2812, 0.5625, 0.3125, 0.0625, 0.3125, 0.125, 0.2812, 0.125, 0.2812, 0.0625, 0.2812, 0.25, 0.2812, 0.3125, 0.25, 0.3125, 0.25, 0.25, 0.2812, 0.6875, 0.2812, 0.75, 0.25, 0.75, 0.25, 0.6875, 0.2812, 0.1875, 0.2812, 0.25, 0.25, 0.25, 0.25, 0.1875, 0.2812, 0.625, 0.2812, 0.6875, 0.25, 0.6875, 0.25, 0.625, 0.2812, 0.125, 0.2812, 0.1875, 0.25, 0.1875, 0.25, 0.125, 0.2812, 0.5625, 0.2812, 0.625, 0.25, 0.625, 0.25, 0.5625, 0.2812, 0.0625, 0.2812, 0.125, 0.25, 0.125, 0.25, 0.0625, 0.2812, 0.5, 0.2812, 0.5625, 0.25, 0.5625, 0.25, 0.5, 0.2812, 0.9375, 0.2656, 1.0, 0.25, 0.9375, 0.2656, 0.0, 0.2812, 0.0625, 0.25, 0.0625, 0.2812, 0.4375, 0.2812, 0.5, 0.25, 0.5, 0.25, 0.4375, 0.2812, 0.875, 0.2812, 0.9375, 0.25, 0.9375, 0.25, 0.875, 0.2812, 0.375, 0.2812, 0.4375, 0.25, 0.4375, 0.25, 0.375, 0.2812, 0.8125, 0.2812, 0.875, 0.25, 0.875, 0.25, 0.8125, 0.2812, 0.3125, 0.2812, 0.375, 0.25, 0.375, 0.25, 0.3125, 0.2812, 0.75, 0.2812, 0.8125, 0.25, 0.8125, 0.25, 0.75, 0.25, 0.9375, 0.2344, 1.0, 0.2188, 0.9375, 0.2344, 0.0, 0.25, 0.0625, 0.2188, 0.0625, 0.25, 0.4375, 0.25, 0.5, 0.2187, 0.5, 0.2188, 0.4375, 0.25, 0.875, 0.25, 0.9375, 0.2188, 0.9375, 0.2188, 0.875, 0.25, 0.375, 0.25, 0.4375, 0.2188, 0.4375, 0.2188, 0.375, 0.25, 0.8125, 0.25, 0.875, 0.2188, 0.875, 0.2188, 0.8125, 0.25, 0.3125, 0.25, 0.375, 0.2188, 0.375, 0.2188, 0.3125, 0.25, 0.75, 0.25, 0.8125, 0.2188, 0.8125, 0.2188, 0.75, 0.25, 0.25, 0.25, 0.3125, 0.2188, 0.3125, 0.2188, 0.25, 0.25, 0.6875, 0.25, 0.75, 0.2188, 0.75, 0.2188, 0.6875, 0.25, 0.1875, 0.25, 0.25, 0.2188, 0.25, 0.2188, 0.1875, 0.25, 0.625, 0.25, 0.6875, 0.2188, 0.6875, 0.2188, 0.625, 0.25, 0.125, 0.25, 0.1875, 0.2188, 0.1875, 0.2188, 0.125, 0.25, 0.5625, 0.25, 0.625, 0.2188, 0.625, 0.2188, 0.5625, 0.25, 0.0625, 0.25, 0.125, 0.2188, 0.125, 0.2188, 0.0625, 0.25, 0.5, 0.25, 0.5625, 0.2188, 0.5625, 0.2187, 0.5, 0.2188, 0.6875, 0.2188, 0.75, 0.1875, 0.75, 0.1875, 0.6875, 0.2188, 0.1875, 0.2188, 0.25, 0.1875, 0.25, 0.1875, 0.1875, 0.2188, 0.625, 0.2188, 0.6875, 0.1875, 0.6875, 0.1875, 0.625, 0.2188, 0.125, 0.2188, 0.1875, 0.1875, 0.1875, 0.1875, 0.125, 0.2188, 0.5625, 0.2188, 0.625, 0.1875, 0.625, 0.1875, 0.5625, 0.2188, 0.0625, 0.2188, 0.125, 0.1875, 0.125, 0.1875, 0.0625, 0.2187, 0.5, 0.2188, 0.5625, 0.1875, 0.5625, 0.1875, 0.5, 0.2188, 0.9375, 0.2031, 1.0, 0.1875, 0.9375, 0.2031, 0.0, 0.2188, 0.0625, 0.1875, 0.0625, 0.2188, 0.4375, 0.2187, 0.5, 0.1875, 0.5, 0.1875, 0.4375, 0.2188, 0.875, 0.2188, 0.9375, 0.1875, 0.9375, 0.1875, 0.875, 0.2188, 0.375, 0.2188, 0.4375, 0.1875, 0.4375, 0.1875, 0.375, 0.2188, 0.8125, 0.2188, 0.875, 0.1875, 0.875, 0.1875, 0.8125, 0.2188, 0.3125, 0.2188, 0.375, 0.1875, 0.375, 0.1875, 0.3125, 0.2188, 0.75, 0.2188, 0.8125, 0.1875, 0.8125, 0.1875, 0.75, 0.2188, 0.25, 0.2188, 0.3125, 0.1875, 0.3125, 0.1875, 0.25, 0.1875, 0.4375, 0.1875, 0.5, 0.1562, 0.5, 0.1562, 0.4375, 0.1875, 0.875, 0.1875, 0.9375, 0.1563, 0.9375, 0.1562, 0.875, 0.1875, 0.375, 0.1875, 0.4375, 0.1562, 0.4375, 0.1563, 0.375, 0.1875, 0.8125, 0.1875, 0.875, 0.1562, 0.875, 0.1562, 0.8125, 0.1875, 0.3125, 0.1875, 0.375, 0.1563, 0.375, 0.1562, 0.3125, 0.1875, 0.75, 0.1875, 0.8125, 0.1562, 0.8125, 0.1562, 0.75, 0.1875, 0.25, 0.1875, 0.3125, 0.1562, 0.3125, 0.1562, 0.25, 0.1875, 0.6875, 0.1875, 0.75, 0.1562, 0.75, 0.1562, 0.6875, 0.1875, 0.1875, 0.1875, 0.25, 0.1562, 0.25, 0.1562, 0.1875, 0.1875, 0.625, 0.1875, 0.6875, 0.1562, 0.6875, 0.1563, 0.625, 0.1875, 0.125, 0.1875, 0.1875, 0.1562, 0.1875, 0.1562, 0.125, 0.1875, 0.5625, 0.1875, 0.625, 0.1563, 0.625, 0.1562, 0.5625, 0.1875, 0.0625, 0.1875, 0.125, 0.1562, 0.125, 0.1563, 0.0625, 0.1875, 0.5, 0.1875, 0.5625, 0.1562, 0.5625, 0.1562, 0.5, 0.1875, 0.9375, 0.1719, 1.0, 0.1563, 0.9375, 0.1719, 0.0, 0.1875, 0.0625, 0.1563, 0.0625, 0.1562, 0.1875, 0.1562, 0.25, 0.125, 0.25, 0.125, 0.1875, 0.1563, 0.625, 0.1562, 0.6875, 0.125, 0.6875, 0.125, 0.625, 0.1562, 0.125, 0.1562, 0.1875, 0.125, 0.1875, 0.125, 0.125, 0.1562, 0.5625, 0.1563, 0.625, 0.125, 0.625, 0.125, 0.5625, 0.1563, 0.0625, 0.1562, 0.125, 0.125, 0.125, 0.125, 0.0625, 0.1562, 0.5, 0.1562, 0.5625, 0.125, 0.5625, 0.125, 0.5, 0.1563, 0.9375, 0.1406, 1.0, 0.125, 0.9375, 0.1406, 0.0, 0.1563, 0.0625, 0.125, 0.0625, 0.1562, 0.4375, 0.1562, 0.5, 0.125, 0.5, 0.125, 0.4375, 0.1562, 0.875, 0.1563, 0.9375, 0.125, 0.9375, 0.125, 0.875, 0.1563, 0.375, 0.1562, 0.4375, 0.125, 0.4375, 0.125, 0.375, 0.1562, 0.8125, 0.1562, 0.875, 0.125, 0.875, 0.125, 0.8125, 0.1562, 0.3125, 0.1563, 0.375, 0.125, 0.375, 0.125, 0.3125, 0.1562, 0.75, 0.1562, 0.8125, 0.125, 0.8125, 0.125, 0.75, 0.1562, 0.25, 0.1562, 0.3125, 0.125, 0.3125, 0.125, 0.25, 0.1562, 0.6875, 0.1562, 0.75, 0.125, 0.75, 0.125, 0.6875, 0.125, 0.375, 0.125, 0.4375, 0.09375, 0.4375, 0.09375, 0.375, 0.125, 0.8125, 0.125, 0.875, 0.09375, 0.875, 0.09375, 0.8125, 0.125, 0.3125, 0.125, 0.375, 0.09375, 0.375, 0.09375, 0.3125, 0.125, 0.75, 0.125, 0.8125, 0.09375, 0.8125, 0.09375, 0.75, 0.125, 0.25, 0.125, 0.3125, 0.09375, 0.3125, 0.09375, 0.25, 0.125, 0.6875, 0.125, 0.75, 0.09375, 0.75, 0.09375, 0.6875, 0.125, 0.1875, 0.125, 0.25, 0.09375, 0.25, 0.09375, 0.1875, 0.125, 0.625, 0.125, 0.6875, 0.09375, 0.6875, 0.09375, 0.625, 0.125, 0.125, 0.125, 0.1875, 0.09375, 0.1875, 0.09375, 0.125, 0.125, 0.5625, 0.125, 0.625, 0.09375, 0.625, 0.09375, 0.5625, 0.125, 0.0625, 0.125, 0.125, 0.09375, 0.125, 0.09375, 0.0625, 0.125, 0.5, 0.125, 0.5625, 0.09375, 0.5625, 0.09375, 0.5, 0.125, 0.9375, 0.1094, 1.0, 0.09375, 0.9375, 0.1094, 0.0, 0.125, 0.0625, 0.09375, 0.0625, 0.125, 0.4375, 0.125, 0.5, 0.09375, 0.5, 0.09375, 0.4375, 0.125, 0.875, 0.125, 0.9375, 0.09375, 0.9375, 0.09375, 0.875, 0.09375, 0.125, 0.09375, 0.1875, 0.0625, 0.1875, 0.0625, 0.125, 0.09375, 0.5625, 0.09375, 0.625, 0.0625, 0.625, 0.0625, 0.5625, 0.09375, 0.0625, 0.09375, 0.125, 0.0625, 0.125, 0.0625, 0.0625, 0.09375, 0.5, 0.09375, 0.5625, 0.0625, 0.5625, 0.0625, 0.5, 0.09375, 0.9375, 0.07812, 1.0, 0.0625, 0.9375, 0.07812, 0.0, 0.09375, 0.0625, 0.0625, 0.0625, 0.09375, 0.4375, 0.09375, 0.5, 0.0625, 0.5, 0.0625, 0.4375, 0.09375, 0.875, 0.09375, 0.9375, 0.0625, 0.9375, 0.0625, 0.875, 0.09375, 0.375, 0.09375, 0.4375, 0.0625, 0.4375, 0.0625, 0.375, 0.09375, 0.8125, 0.09375, 0.875, 0.0625, 0.875, 0.0625, 0.8125, 0.09375, 0.3125, 0.09375, 0.375, 0.0625, 0.375, 0.0625, 0.3125, 0.09375, 0.75, 0.09375, 0.8125, 0.0625, 0.8125, 0.0625, 0.75, 0.09375, 0.25, 0.09375, 0.3125, 0.0625, 0.3125, 0.0625, 0.25, 0.09375, 0.6875, 0.09375, 0.75, 0.0625, 0.75, 0.0625, 0.6875, 0.09375, 0.1875, 0.09375, 0.25, 0.0625, 0.25, 0.0625, 0.1875, 0.09375, 0.625, 0.09375, 0.6875, 0.0625, 0.6875, 0.0625, 0.625, 0.0625, 0.8125, 0.0625, 0.875, 0.03125, 0.875, 0.03125, 0.8125, 0.0625, 0.3125, 0.0625, 0.375, 0.03125, 0.375, 0.03125, 0.3125, 0.0625, 0.75, 0.0625, 0.8125, 0.03125, 0.8125, 0.03125, 0.75, 0.0625, 0.25, 0.0625, 0.3125, 0.03125, 0.3125, 0.03125, 0.25, 0.0625, 0.6875, 0.0625, 0.75, 0.03125, 0.75, 0.03125, 0.6875, 0.0625, 0.1875, 0.0625, 0.25, 0.03125, 0.25, 0.03125, 0.1875, 0.0625, 0.625, 0.0625, 0.6875, 0.03125, 0.6875, 0.03125, 0.625, 0.0625, 0.125, 0.0625, 0.1875, 0.03125, 0.1875, 0.03125, 0.125, 0.0625, 0.5625, 0.0625, 0.625, 0.03125, 0.625, 0.03125, 0.5625, 0.0625, 0.0625, 0.0625, 0.125, 0.03125, 0.125, 0.03125, 0.0625, 0.0625, 0.5, 0.0625, 0.5625, 0.03125, 0.5625, 0.03125, 0.5, 0.0625, 0.9375, 0.04687, 1.0, 0.03125, 0.9375, 0.04687, 0.0, 0.0625, 0.0625, 0.03125, 0.0625, 0.0625, 0.4375, 0.0625, 0.5, 0.03125, 0.5, 0.03125, 0.4375, 0.0625, 0.875, 0.0625, 0.9375, 0.03125, 0.9375, 0.03125, 0.875, 0.0625, 0.375, 0.0625, 0.4375, 0.03125, 0.4375, 0.03125, 0.375, 0.03125, 0.5625, 0.03125, 0.625, 0.0, 0.625, 0.0, 0.5625, 0.03125, 0.0625, 0.03125, 0.125, 0.0, 0.125, 0.0, 0.0625, 0.03125, 0.5, 0.03125, 0.5625, 0.0, 0.5625, 0.0, 0.5, 0.03125, 0.9375, 0.01562, 1.0, 0.0, 0.9375, 0.01562, 0.0, 0.03125, 0.0625, 0.0, 0.0625, 0.03125, 0.4375, 0.03125, 0.5, 0.0, 0.5, 0.0, 0.4375, 0.03125, 0.875, 0.03125, 0.9375, 0.0, 0.9375, 0.0, 0.875, 0.03125, 0.375, 0.03125, 0.4375, 0.0, 0.4375, 0.0, 0.375, 0.03125, 0.8125, 0.03125, 0.875, 0.0, 0.875, 0.0, 0.8125, 0.03125, 0.3125, 0.03125, 0.375, 0.0, 0.375, 0.0, 0.3125, 0.03125, 0.75, 0.03125, 0.8125, 0.0, 0.8125, 0.0, 0.75, 0.03125, 0.25, 0.03125, 0.3125, 0.0, 0.3125, 0.0, 0.25, 0.03125, 0.6875, 0.03125, 0.75, 0.0, 0.75, 0.0, 0.6875, 0.03125, 0.1875, 0.03125, 0.25, 0.0, 0.25, 0.0, 0.1875, 0.03125, 0.625, 0.03125, 0.6875, 0.0, 0.6875, 0.0, 0.625, 0.03125, 0.125, 0.03125, 0.1875, 0.0, 0.1875, 0.0, 0.125, 1.0, 0.3125, 1.0, 0.375, 0.9688, 0.375, 0.9687, 0.3125, 1.0, 0.75, 1.0, 0.8125, 0.9687, 0.8125, 0.9688, 0.75, 1.0, 0.25, 1.0, 0.3125, 0.9687, 0.3125, 0.9688, 0.25, 1.0, 0.6875, 1.0, 0.75, 0.9688, 0.75, 0.9687, 0.6875, 1.0, 0.1875, 1.0, 0.25, 0.9688, 0.25, 0.9687, 0.1875, 1.0, 0.625, 1.0, 0.6875, 0.9687, 0.6875, 0.9688, 0.625, 1.0, 0.125, 1.0, 0.1875, 0.9687, 0.1875, 0.9687, 0.125, 1.0, 0.5625, 1.0, 0.625, 0.9688, 0.625, 0.9687, 0.5625, 1.0, 0.0625, 1.0, 0.125, 0.9687, 0.125, 0.9688, 0.0625, 1.0, 0.5, 1.0, 0.5625, 0.9687, 0.5625, 0.9687, 0.5, 1.0, 0.9375, 0.9844, 1.0, 0.9688, 0.9375, 0.9844, 0.0, 1.0, 0.0625, 0.9688, 0.0625, 1.0, 0.4375, 1.0, 0.5, 0.9687, 0.5, 0.9687, 0.4375, 1.0, 0.875, 1.0, 0.9375, 0.9688, 0.9375, 0.9687, 0.875, 1.0, 0.375, 1.0, 0.4375, 0.9687, 0.4375, 0.9688, 0.375, 1.0, 0.8125, 1.0, 0.875, 0.9687, 0.875, 0.9687, 0.8125, 0.9688, 0.0625, 0.9687, 0.125, 0.9375, 0.125, 0.9375, 0.0625, 0.9687, 0.5, 0.9687, 0.5625, 0.9375, 0.5625, 0.9375, 0.5, 0.9688, 0.9375, 0.9531, 1.0, 0.9375, 0.9375, 0.9531, 0.0, 0.9688, 0.0625, 0.9375, 0.0625, 0.9687, 0.4375, 0.9687, 0.5, 0.9375, 0.5, 0.9375, 0.4375, 0.9687, 0.875, 0.9688, 0.9375, 0.9375, 0.9375, 0.9375, 0.875, 0.9688, 0.375, 0.9687, 0.4375, 0.9375, 0.4375, 0.9375, 0.375, 0.9687, 0.8125, 0.9687, 0.875, 0.9375, 0.875, 0.9375, 0.8125, 0.9687, 0.3125, 0.9688, 0.375, 0.9375, 0.375, 0.9375, 0.3125, 0.9688, 0.75, 0.9687, 0.8125, 0.9375, 0.8125, 0.9375, 0.75, 0.9688, 0.25, 0.9687, 0.3125, 0.9375, 0.3125, 0.9375, 0.25, 0.9687, 0.6875, 0.9688, 0.75, 0.9375, 0.75, 0.9375, 0.6875, 0.9687, 0.1875, 0.9688, 0.25, 0.9375, 0.25, 0.9375, 0.1875, 0.9688, 0.625, 0.9687, 0.6875, 0.9375, 0.6875, 0.9375, 0.625, 0.9687, 0.125, 0.9687, 0.1875, 0.9375, 0.1875, 0.9375, 0.125, 0.9687, 0.5625, 0.9688, 0.625, 0.9375, 0.625, 0.9375, 0.5625, 0.9375, 0.75, 0.9375, 0.8125, 0.9062, 0.8125, 0.9062, 0.75, 0.9375, 0.25, 0.9375, 0.3125, 0.9062, 0.3125, 0.9062, 0.25, 0.9375, 0.6875, 0.9375, 0.75, 0.9062, 0.75, 0.9062, 0.6875, 0.9375, 0.1875, 0.9375, 0.25, 0.9062, 0.25, 0.9062, 0.1875, 0.9375, 0.625, 0.9375, 0.6875, 0.9062, 0.6875, 0.9062, 0.625, 0.9375, 0.125, 0.9375, 0.1875, 0.9062, 0.1875, 0.9062, 0.125, 0.9375, 0.5625, 0.9375, 0.625, 0.9062, 0.625, 0.9062, 0.5625, 0.9375, 0.0625, 0.9375, 0.125, 0.9062, 0.125, 0.9062, 0.0625, 0.9375, 0.5, 0.9375, 0.5625, 0.9062, 0.5625, 0.9062, 0.5, 0.9375, 0.9375, 0.9219, 1.0, 0.9062, 0.9375, 0.9219, 0.0, 0.9375, 0.0625, 0.9062, 0.0625, 0.9375, 0.4375, 0.9375, 0.5, 0.9062, 0.5, 0.9062, 0.4375, 0.9375, 0.875, 0.9375, 0.9375, 0.9062, 0.9375, 0.9062, 0.875, 0.9375, 0.375, 0.9375, 0.4375, 0.9062, 0.4375, 0.9062, 0.375, 0.9375, 0.8125, 0.9375, 0.875, 0.9062, 0.875, 0.9062, 0.8125, 0.9375, 0.3125, 0.9375, 0.375, 0.9062, 0.375, 0.9062, 0.3125, 0.9062, 0.5, 0.9062, 0.5625, 0.875, 0.5625, 0.875, 0.5, 0.9062, 0.9375, 0.8906, 1.0, 0.875, 0.9375, 0.8906, 0.0, 0.9062, 0.0625, 0.875, 0.0625, 0.9062, 0.4375, 0.9062, 0.5, 0.875, 0.5, 0.875, 0.4375, 0.9062, 0.875, 0.9062, 0.9375, 0.875, 0.9375, 0.875, 0.875, 0.9062, 0.375, 0.9062, 0.4375, 0.875, 0.4375, 0.875, 0.375, 0.9062, 0.8125, 0.9062, 0.875, 0.875, 0.875, 0.875, 0.8125, 0.9062, 0.3125, 0.9062, 0.375, 0.875, 0.375, 0.875, 0.3125, 0.9062, 0.75, 0.9062, 0.8125, 0.875, 0.8125, 0.875, 0.75, 0.9062, 0.25, 0.9062, 0.3125, 0.875, 0.3125, 0.875, 0.25, 0.9062, 0.6875, 0.9062, 0.75, 0.875, 0.75, 0.875, 0.6875, 0.9062, 0.1875, 0.9062, 0.25, 0.875, 0.25, 0.875, 0.1875, 0.9062, 0.625, 0.9062, 0.6875, 0.875, 0.6875, 0.875, 0.625, 0.9062, 0.125, 0.9062, 0.1875, 0.875, 0.1875, 0.875, 0.125, 0.9062, 0.5625, 0.9062, 0.625, 0.875, 0.625, 0.875, 0.5625, 0.9062, 0.0625, 0.9062, 0.125, 0.875, 0.125, 0.875, 0.0625, 0.875, 0.25, 0.875, 0.3125, 0.8437, 0.3125, 0.8438, 0.25, 0.875, 0.6875, 0.875, 0.75, 0.8438, 0.75, 0.8437, 0.6875, 0.875, 0.1875, 0.875, 0.25, 0.8438, 0.25, 0.8437, 0.1875, 0.875, 0.625, 0.875, 0.6875, 0.8437, 0.6875, 0.8438, 0.625, 0.875, 0.125, 0.875, 0.1875, 0.8437, 0.1875, 0.8438, 0.125, 0.875, 0.5625, 0.875, 0.625, 0.8438, 0.625, 0.8437, 0.5625, 0.875, 0.0625, 0.875, 0.125, 0.8438, 0.125, 0.8438, 0.0625, 0.875, 0.5, 0.875, 0.5625, 0.8437, 0.5625, 0.8437, 0.5, 0.875, 0.9375, 0.8594, 1.0, 0.8438, 0.9375, 0.8594, 0.0, 0.875, 0.0625, 0.8438, 0.0625, 0.875, 0.4375, 0.875, 0.5, 0.8437, 0.5, 0.8437, 0.4375, 0.875, 0.875, 0.875, 0.9375, 0.8438, 0.9375, 0.8438, 0.875, 0.875, 0.375, 0.875, 0.4375, 0.8437, 0.4375, 0.8438, 0.375, 0.875, 0.8125, 0.875, 0.875, 0.8438, 0.875, 0.8437, 0.8125, 0.875, 0.3125, 0.875, 0.375, 0.8438, 0.375, 0.8437, 0.3125, 0.875, 0.75, 0.875, 0.8125, 0.8437, 0.8125, 0.8438, 0.75, 0.8281, 0.0, 0.8438, 0.0625, 0.8125, 0.0625, 0.8437, 0.4375, 0.8437, 0.5, 0.8125, 0.5, 0.8125, 0.4375, 0.8438, 0.875, 0.8438, 0.9375, 0.8125, 0.9375, 0.8125, 0.875, 0.8438, 0.375, 0.8437, 0.4375, 0.8125, 0.4375, 0.8125, 0.375, 0.8437, 0.8125, 0.8438, 0.875, 0.8125, 0.875, 0.8125, 0.8125, 0.8437, 0.3125, 0.8438, 0.375, 0.8125, 0.375, 0.8125, 0.3125, 0.8438, 0.75, 0.8437, 0.8125, 0.8125, 0.8125, 0.8125, 0.75, 0.8438, 0.25, 0.8437, 0.3125, 0.8125, 0.3125, 0.8125, 0.25, 0.8437, 0.6875, 0.8438, 0.75, 0.8125, 0.75, 0.8125, 0.6875, 0.8437, 0.1875, 0.8438, 0.25, 0.8125, 0.25, 0.8125, 0.1875, 0.8438, 0.625, 0.8437, 0.6875, 0.8125, 0.6875, 0.8125, 0.625, 0.8438, 0.125, 0.8437, 0.1875, 0.8125, 0.1875, 0.8125, 0.125, 0.8437, 0.5625, 0.8438, 0.625, 0.8125, 0.625, 0.8125, 0.5625, 0.8438, 0.0625, 0.8438, 0.125, 0.8125, 0.125, 0.8125, 0.0625, 0.8437, 0.5, 0.8437, 0.5625, 0.8125, 0.5625, 0.8125, 0.5, 0.8438, 0.9375, 0.8281, 1.0, 0.8125, 0.9375, 0.8125, 0.1875, 0.8125, 0.25, 0.7812, 0.25, 0.7812, 0.1875, 0.8125, 0.625, 0.8125, 0.6875, 0.7812, 0.6875, 0.7812, 0.625, 0.8125, 0.125, 0.8125, 0.1875, 0.7812, 0.1875, 0.7812, 0.125, 0.8125, 0.5625, 0.8125, 0.625, 0.7812, 0.625, 0.7812, 0.5625, 0.8125, 0.0625, 0.8125, 0.125, 0.7812, 0.125, 0.7812, 0.0625, 0.8125, 0.5, 0.8125, 0.5625, 0.7812, 0.5625, 0.7812, 0.5, 0.8125, 0.9375, 0.7969, 1.0, 0.7812, 0.9375, 0.7969, 0.0, 0.8125, 0.0625, 0.7812, 0.0625, 0.8125, 0.4375, 0.8125, 0.5, 0.7812, 0.5, 0.7812, 0.4375, 0.8125, 0.875, 0.8125, 0.9375, 0.7812, 0.9375, 0.7812, 0.875, 0.8125, 0.375, 0.8125, 0.4375, 0.7812, 0.4375, 0.7812, 0.375, 0.8125, 0.8125, 0.8125, 0.875, 0.7812, 0.875, 0.7812, 0.8125, 0.8125, 0.3125, 0.8125, 0.375, 0.7812, 0.375, 0.7812, 0.3125, 0.8125, 0.75, 0.8125, 0.8125, 0.7812, 0.8125, 0.7812, 0.75, 0.8125, 0.25, 0.8125, 0.3125, 0.7812, 0.3125, 0.7812, 0.25, 0.8125, 0.6875, 0.8125, 0.75, 0.7812, 0.75, 0.7812, 0.6875, 0.7812, 0.875, 0.7812, 0.9375, 0.75, 0.9375, 0.75, 0.875, 0.7812, 0.375, 0.7812, 0.4375, 0.75, 0.4375, 0.75, 0.375, 0.7812, 0.8125, 0.7812, 0.875, 0.75, 0.875, 0.75, 0.8125, 0.7812, 0.3125, 0.7812, 0.375, 0.75, 0.375, 0.75, 0.3125, 0.7812, 0.75, 0.7812, 0.8125, 0.75, 0.8125, 0.75, 0.75, 0.7812, 0.25, 0.7812, 0.3125, 0.75, 0.3125, 0.75, 0.25, 0.7812, 0.6875, 0.7812, 0.75, 0.75, 0.75, 0.75, 0.6875, 0.7812, 0.1875, 0.7812, 0.25, 0.75, 0.25, 0.75, 0.1875, 0.7812, 0.625, 0.7812, 0.6875, 0.75, 0.6875, 0.75, 0.625, 0.7812, 0.125, 0.7812, 0.1875, 0.75, 0.1875, 0.75, 0.125, 0.7812, 0.5625, 0.7812, 0.625, 0.75, 0.625, 0.75, 0.5625, 0.7812, 0.0625, 0.7812, 0.125, 0.75, 0.125, 0.75, 0.0625, 0.7812, 0.5, 0.7812, 0.5625, 0.75, 0.5625, 0.75, 0.5, 0.7812, 0.9375, 0.7656, 1.0, 0.75, 0.9375, 0.7656, 0.0, 0.7812, 0.0625, 0.75, 0.0625, 0.7812, 0.4375, 0.7812, 0.5, 0.75, 0.5, 0.75, 0.4375])
me_sphere.update()
me_outer_wall = bpy.data.meshes.new('outer_wall')
me_outer_wall.from_pydata([(-0.4922, -0.7266, -0.07031), (-0.4922, -0.7266, 0.1641), (-0.4922, -0.1016, -0.07031), (-0.4922, -0.1016, 0.1641), (-0.3828, -0.1016, -0.07031), (-0.3828, -0.1016, 0.1641), (-0.3828, 0.1484, -0.07031), (-0.3828, 0.1484, 0.1641), (-0.3516, 0.1484, -0.07031), (-0.3516, 0.1484, 0.1641), (-0.3516, 0.6797, -0.07031), (-0.3516, 0.6797, 0.1641), (0.2734, 0.5859, -0.07031), (0.2734, 0.5859, 0.1641), (0.2734, 0.6797, -0.07031), (0.2734, 0.6797, 0.1641), (0.5391, -0.7266, -0.07031), (0.5391, -0.7266, 0.1641), (0.5391, 0.5859, -0.07031), (0.5391, 0.5859, 0.1641)], [(9, 11), (0, 1), (0, 2), (1, 3), (2, 4), (3, 5), (4, 6), (5, 7), (13, 19), (8, 9), (8, 10), (10, 11), (12, 13), (12, 14), (13, 15), (0, 16), (16, 17), (16, 18), (18, 19), (6, 7), (10, 14), (6, 8), (1, 17), (2, 3), (11, 15), (7, 9), (17, 19), (4, 5), (12, 18), (14, 15)], [])
me_outer_wall.update()
me_outer_wall_points = bpy.data.meshes.new('outer_wall_points')
me_outer_wall_points.from_pydata([(-0.4922, -0.7266, -0.07031), (-0.4922, -0.7266, 0.1641), (-0.4922, -0.1016, -0.07031), (-0.4922, -0.1016, 0.1641), (-0.3828, -0.1016, -0.07031), (-0.3828, -0.1016, 0.1641), (-0.3828, 0.1484, -0.07031), (-0.3828, 0.1484, 0.1641), (-0.3516, 0.1484, -0.07031), (-0.3516, 0.1484, 0.1641), (-0.3516, 0.6797, -0.07031), (-0.3516, 0.6797, 0.1641), (0.2734, 0.5859, -0.07031), (0.2734, 0.5859, 0.1641), (0.2734, 0.6797, -0.07031), (0.2734, 0.6797, 0.1641), (0.5391, -0.7266, -0.07031), (0.5391, -0.7266, 0.1641), (0.5391, 0.5859, -0.07031), (0.5391, 0.5859, 0.1641)], [], [])
me_outer_wall_points.update()
me_points = bpy.data.meshes.new('points')
me_points.from_pydata([(-0.5703, -0.7734, 0.1641), (-0.5703, -0.03906, 0.1641), (-0.4922, -0.7266, -0.07031), (-0.4922, -0.7266, 0.1641), (-0.4922, -0.1016, -0.07031), (-0.4922, -0.1016, 0.1641), (-0.4609, -0.6797, -0.07031), (-0.4609, -0.6797, 0.1641), (-0.4609, -0.1328, -0.07031), (-0.4609, -0.1328, 0.1641), (-0.4453, -0.03906, 0.1641), (-0.4453, 0.2109, 0.1641), (-0.4297, 0.2109, 0.1641), (-0.4297, 0.7578, 0.1641), (-0.3828, -0.1016, -0.07031), (-0.3828, -0.1016, 0.1641), (-0.3828, 0.1484, -0.07031), (-0.3828, 0.1484, 0.1641), (-0.3516, -0.1328, -0.07031), (-0.3516, -0.1328, 0.1641), (-0.3516, 0.1172, -0.07031), (-0.3516, 0.1172, 0.1641), (-0.3516, 0.1484, -0.07031), (-0.3516, 0.1484, 0.1641), (-0.3516, 0.6797, -0.07031), (-0.3516, 0.6797, 0.1641), (-0.3359, 0.1172, -0.07031), (-0.3359, 0.1172, 0.1641), (-0.3359, 0.1328, -0.07031), (-0.3359, 0.1328, 0.1641), (-0.3203, 0.1953, -0.07031), (-0.3203, 0.1953, 0.1641), (-0.3203, 0.6484, -0.07031), (-0.3203, 0.6484, 0.1641), (-0.1953, -0.4141, 0.3359), (-0.07031, -0.4141, 0.3359), (-0.03906, 0.2734, 0.3359), (-0.03906, 0.3828, 0.3359), (-0.02344, 0.1953, -0.07031), (-0.02344, 0.1953, 0.1641), (-0.02344, 0.6484, -0.07031), (-0.02344, 0.6484, 0.1641), (0.02344, 0.1953, -0.07031), (0.02344, 0.1953, 0.1641), (0.02344, 0.6484, -0.07031), (0.02344, 0.6484, 0.1641), (0.03906, -0.2891, 0.3828), (0.07031, -0.2891, 0.3828), (0.08594, -0.2734, 0.3828), (0.08594, 0.1484, 0.3828), (0.1484, -0.6797, -0.07031), (0.1484, -0.6797, 0.1641), (0.1484, 0.1328, -0.07031), (0.1484, 0.1328, 0.1641), (0.1953, -0.6797, -0.07031), (0.1953, -0.6797, 0.1641), (0.1953, -0.1797, -0.07031), (0.1953, -0.1797, 0.1641), (0.1953, -0.1172, -0.07031), (0.1953, -0.1172, 0.1641), (0.1953, 0.1328, -0.07031), (0.1953, 0.1328, 0.1641), (0.2266, 0.1953, -0.07031), (0.2266, 0.1953, 0.1641), (0.2266, 0.6484, -0.07031), (0.2266, 0.6484, 0.1641), (0.2734, 0.1328, -0.07031), (0.2734, 0.1328, 0.1641), (0.2734, 0.5547, -0.07031), (0.2734, 0.5547, 0.1641), (0.2734, 0.5859, -0.07031), (0.2734, 0.5859, 0.1641), (0.2734, 0.6797, -0.07031), (0.2734, 0.6797, 0.1641), (0.3359, 0.6641, 0.1641), (0.3359, 0.7578, 0.1641), (0.5078, -0.6797, -0.07031), (0.5078, -0.6797, 0.1641), (0.5078, -0.1797, -0.07031), (0.5078, -0.1797, 0.1641), (0.5078, -0.1172, -0.07031), (0.5078, -0.1172, 0.1641), (0.5078, 0.5547, -0.07031), (0.5078, 0.5547, 0.1641), (0.5391, -0.7266, -0.07031), (0.5391, -0.7266, 0.1641), (0.5391, 0.5859, -0.07031), (0.5391, 0.5859, 0.1641), (0.6016, -0.7734, 0.1641), (0.6016, 0.6641, 0.1641)], [], [])
me_points.update()
me_roof = bpy.data.meshes.new('roof')
me_roof.from_pydata([(-0.5703, -0.7734, 0.1641), (-0.5703, -0.03906, 0.1641), (-0.4453, -0.03906, 0.1641), (-0.4453, 0.2109, 0.1641), (-0.4297, 0.2109, 0.1641), (-0.4297, 0.7578, 0.1641), (-0.1953, -0.4141, 0.3359), (-0.07031, -0.4141, 0.3359), (-0.03906, 0.2734, 0.3359), (-0.03906, 0.3828, 0.3359), (0.03906, -0.2891, 0.3828), (0.07031, -0.2891, 0.3828), (0.08594, -0.2734, 0.3828), (0.08594, 0.1484, 0.3828), (0.3359, 0.6641, 0.1641), (0.3359, 0.7578, 0.1641), (0.6016, -0.7734, 0.1641), (0.6016, 0.6641, 0.1641)], [(0, 1), (8, 13), (2, 3), (3, 4), (2, 7), (14, 17), (6, 7), (10, 11), (8, 9), (7, 10), (4, 11), (11, 12), (12, 13), (8, 14), (14, 15), (0, 16), (16, 17), (1, 2), (9, 15), (5, 9), (0, 6), (1, 6), (12, 16), (5, 15), (3, 10), (4, 5), (13, 17)], [])
me_roof.update()
me_roof_points = bpy.data.meshes.new('roof_points')
me_roof_points.from_pydata([(-0.5703, -0.7734, 0.1641), (-0.5703, -0.03906, 0.1641), (-0.4453, -0.03906, 0.1641), (-0.4453, 0.2109, 0.1641), (-0.4297, 0.2109, 0.1641), (-0.4297, 0.7578, 0.1641), (-0.1953, -0.4141, 0.3359), (-0.07031, -0.4141, 0.3359), (-0.03906, 0.2734, 0.3359), (-0.03906, 0.3828, 0.3359), (0.03906, -0.2891, 0.3828), (0.07031, -0.2891, 0.3828), (0.08594, -0.2734, 0.3828), (0.08594, 0.1484, 0.3828), (0.3359, 0.6641, 0.1641), (0.3359, 0.7578, 0.1641), (0.6016, -0.7734, 0.1641), (0.6016, 0.6641, 0.1641)], [], [])
me_roof_points.update()
me_room_0 = bpy.data.meshes.new('room_0')
me_room_0.from_pydata([(0.1953, -0.6797, -0.07031), (0.1953, -0.6797, 0.1641), (0.1953, -0.1797, -0.07031), (0.1953, -0.1797, 0.1641), (0.5078, -0.6797, -0.07031), (0.5078, -0.6797, 0.1641), (0.5078, -0.1797, -0.07031), (0.5078, -0.1797, 0.1641)], [(0, 1), (1, 5), (2, 3), (0, 4), (4, 5), (4, 6), (6, 7), (0, 2), (5, 7), (2, 6), (1, 3), (3, 7)], [])
me_room_0.update()
me_room_0_bottom_plane = bpy.data.meshes.new('room_0_bottom_plane')
me_room_0_bottom_plane.from_pydata([(0.1953, -0.6797, -0.07031), (0.1953, -0.1797, -0.07031), (0.5078, -0.6797, -0.07031), (0.5078, -0.1797, -0.07031)], [], [(2, 3, 1, 0)])
me_room_0_bottom_plane.update()
me_room_0_points = bpy.data.meshes.new('room_0_points')
me_room_0_points.from_pydata([(0.1953, -0.6797, -0.07031), (0.1953, -0.6797, 0.1641), (0.1953, -0.1797, -0.07031), (0.1953, -0.1797, 0.1641), (0.5078, -0.6797, -0.07031), (0.5078, -0.6797, 0.1641), (0.5078, -0.1797, -0.07031), (0.5078, -0.1797, 0.1641)], [], [])
me_room_0_points.update()
me_room_1 = bpy.data.meshes.new('room_1')
me_room_1.from_pydata([(-0.4609, -0.6797, -0.07031), (-0.4609, -0.6797, 0.1641), (-0.4609, -0.1328, -0.07031), (-0.4609, -0.1328, 0.1641), (-0.3516, -0.1328, -0.07031), (-0.3516, -0.1328, 0.1641), (-0.3516, 0.1172, -0.07031), (-0.3516, 0.1172, 0.1641), (-0.3359, 0.1172, -0.07031), (-0.3359, 0.1172, 0.1641), (-0.3359, 0.1328, -0.07031), (-0.3359, 0.1328, 0.1641), (0.1484, -0.6797, -0.07031), (0.1484, -0.6797, 0.1641), (0.1484, 0.1328, -0.07031), (0.1484, 0.1328, 0.1641)], [(9, 11), (0, 1), (0, 2), (1, 3), (2, 4), (3, 5), (4, 6), (6, 7), (6, 8), (8, 9), (1, 13), (10, 11), (0, 12), (12, 13), (12, 14), (14, 15), (10, 14), (2, 3), (11, 15), (7, 9), (8, 10), (13, 15), (4, 5), (5, 7)], [])
me_room_1.update()
me_room_1_bottom_plane = bpy.data.meshes.new('room_1_bottom_plane')
me_room_1_bottom_plane.from_pydata([(-0.4609, -0.6797, -0.07031), (-0.4609, -0.1328, -0.07031), (-0.3516, -0.1328, -0.07031), (-0.3516, 0.1172, -0.07031), (-0.3359, 0.1172, -0.07031), (-0.3359, 0.1328, -0.07031), (0.1484, -0.6797, -0.07031), (0.1484, 0.1328, -0.07031)], [], [(6, 7, 5, 4, 3, 2, 1, 0)])
me_room_1_bottom_plane.update()
me_room_1_points = bpy.data.meshes.new('room_1_points')
me_room_1_points.from_pydata([(-0.4609, -0.6797, -0.07031), (-0.4609, -0.6797, 0.1641), (-0.4609, -0.1328, -0.07031), (-0.4609, -0.1328, 0.1641), (-0.3516, -0.1328, -0.07031), (-0.3516, -0.1328, 0.1641), (-0.3516, 0.1172, -0.07031), (-0.3516, 0.1172, 0.1641), (-0.3359, 0.1172, -0.07031), (-0.3359, 0.1172, 0.1641), (-0.3359, 0.1328, -0.07031), (-0.3359, 0.1328, 0.1641), (0.1484, -0.6797, -0.07031), (0.1484, -0.6797, 0.1641), (0.1484, 0.1328, -0.07031), (0.1484, 0.1328, 0.1641)], [], [])
me_room_1_points.update()
me_room_2 = bpy.data.meshes.new('room_2')
me_room_2.from_pydata([(0.1953, -0.1172, -0.07031), (0.1953, -0.1172, 0.1641), (0.1953, 0.1328, -0.07031), (0.1953, 0.1328, 0.1641), (0.2734, 0.1328, -0.07031), (0.2734, 0.1328, 0.1641), (0.2734, 0.5547, -0.07031), (0.2734, 0.5547, 0.1641), (0.5078, -0.1172, -0.07031), (0.5078, -0.1172, 0.1641), (0.5078, 0.5547, -0.07031), (0.5078, 0.5547, 0.1641)], [(9, 11), (0, 1), (0, 2), (1, 3), (2, 4), (4, 5), (4, 6), (6, 7), (0, 8), (8, 9), (8, 10), (10, 11), (5, 7), (2, 3), (6, 10), (7, 11), (3, 5), (1, 9)], [])
me_room_2.update()
me_room_2_bottom_plane = bpy.data.meshes.new('room_2_bottom_plane')
me_room_2_bottom_plane.from_pydata([(0.1953, -0.1172, -0.07031), (0.1953, 0.1328, -0.07031), (0.2734, 0.1328, -0.07031), (0.2734, 0.5547, -0.07031), (0.5078, -0.1172, -0.07031), (0.5078, 0.5547, -0.07031)], [], [(4, 5, 3, 2, 1, 0)])
me_room_2_bottom_plane.update()
me_room_2_points = bpy.data.meshes.new('room_2_points')
me_room_2_points.from_pydata([(0.1953, -0.1172, -0.07031), (0.1953, -0.1172, 0.1641), (0.1953, 0.1328, -0.07031), (0.1953, 0.1328, 0.1641), (0.2734, 0.1328, -0.07031), (0.2734, 0.1328, 0.1641), (0.2734, 0.5547, -0.07031), (0.2734, 0.5547, 0.1641), (0.5078, -0.1172, -0.07031), (0.5078, -0.1172, 0.1641), (0.5078, 0.5547, -0.07031), (0.5078, 0.5547, 0.1641)], [], [])
me_room_2_points.update()
me_room_3 = bpy.data.meshes.new('room_3')
me_room_3.from_pydata([(0.02344, 0.1953, -0.07031), (0.02344, 0.1953, 0.1641), (0.02344, 0.6484, -0.07031), (0.02344, 0.6484, 0.1641), (0.2266, 0.1953, -0.07031), (0.2266, 0.1953, 0.1641), (0.2266, 0.6484, -0.07031), (0.2266, 0.6484, 0.1641)], [(0, 1), (1, 5), (2, 3), (0, 4), (4, 5), (4, 6), (6, 7), (0, 2), (5, 7), (2, 6), (1, 3), (3, 7)], [])
me_room_3.update()
me_room_3_bottom_plane = bpy.data.meshes.new('room_3_bottom_plane')
me_room_3_bottom_plane.from_pydata([(0.02344, 0.1953, -0.07031), (0.02344, 0.6484, -0.07031), (0.2266, 0.1953, -0.07031), (0.2266, 0.6484, -0.07031)], [], [(2, 3, 1, 0)])
me_room_3_bottom_plane.update()
me_room_3_points = bpy.data.meshes.new('room_3_points')
me_room_3_points.from_pydata([(0.02344, 0.1953, -0.07031), (0.02344, 0.1953, 0.1641), (0.02344, 0.6484, -0.07031), (0.02344, 0.6484, 0.1641), (0.2266, 0.1953, -0.07031), (0.2266, 0.1953, 0.1641), (0.2266, 0.6484, -0.07031), (0.2266, 0.6484, 0.1641)], [], [])
me_room_3_points.update()
me_room_4 = bpy.data.meshes.new('room_4')
me_room_4.from_pydata([(-0.3203, 0.1953, -0.07031), (-0.3203, 0.1953, 0.1641), (-0.3203, 0.6484, -0.07031), (-0.3203, 0.6484, 0.1641), (-0.02344, 0.1953, -0.07031), (-0.02344, 0.1953, 0.1641), (-0.02344, 0.6484, -0.07031), (-0.02344, 0.6484, 0.1641)], [(0, 1), (1, 5), (2, 3), (0, 4), (4, 5), (4, 6), (6, 7), (0, 2), (5, 7), (2, 6), (1, 3), (3, 7)], [])
me_room_4.update()
me_room_4_bottom_plane = bpy.data.meshes.new('room_4_bottom_plane')
me_room_4_bottom_plane.from_pydata([(-0.3203, 0.1953, -0.07031), (-0.3203, 0.6484, -0.07031), (-0.02344, 0.1953, -0.07031), (-0.02344, 0.6484, -0.07031)], [], [(2, 3, 1, 0)])
me_room_4_bottom_plane.update()
me_room_4_points = bpy.data.meshes.new('room_4_points')
me_room_4_points.from_pydata([(-0.3203, 0.1953, -0.07031), (-0.3203, 0.1953, 0.1641), (-0.3203, 0.6484, -0.07031), (-0.3203, 0.6484, 0.1641), (-0.02344, 0.1953, -0.07031), (-0.02344, 0.1953, 0.1641), (-0.02344, 0.6484, -0.07031), (-0.02344, 0.6484, 0.1641)], [], [])
me_room_4_points.update()

# ---- curves / text
cu_beziercurve = bpy.data.curves.new('BezierCurve', 'CURVE')
cu_beziercurve.dimensions = '3D'
_sp = cu_beziercurve.splines.new('BEZIER'); _sp.bezier_points.add(1)
_sp.bezier_points.foreach_set('co', [-1.0, 0.0, 0.0, 1.0, 0.0, 0.0])
_sp.bezier_points.foreach_set('handle_left', [-1.5, -0.5, 0.0, 0.0, 0.0, 0.0])
_sp.bezier_points.foreach_set('handle_right', [-0.5, 0.5, 0.0, 2.0, 0.0, 0.0])
for _p, _l, _r in zip(_sp.bezier_points, ['ALIGNED', 'ALIGNED'], ['ALIGNED', 'ALIGNED']): _p.handle_left_type = _l; _p.handle_right_type = _r
_sp.order_u = 0
_sp.order_v = 0
cu_beziercurve.use_path = True
cu_beziercurve.eval_time = -1.0
cu_beziercurve.fill_mode = 'FULL'

# ---- objects
ob_plane = bpy.data.objects.new('Plane', me_plane)
ob_wall_seed = bpy.data.objects.new('wall_seed', me_right_wf_1112_outer_wall_001)
ob_wall_points_seed = bpy.data.objects.new('wall_points_seed', me_right_wf_1112_points_001)
ob_roof_seed = bpy.data.objects.new('roof_seed', me_right_wf_1112_roof_001)
ob_room_seed = bpy.data.objects.new('room_seed', me_right_wf_1112_room_001)
ob_room_points_seed = bpy.data.objects.new('room_points_seed', me_right_wf_1112_points_006)
ob_roof_points_seed = bpy.data.objects.new('roof_points_seed', me_right_wf_1112_points_007)
ob_camera = bpy.data.objects.new('Camera', cam_camera)
ob_beziercurve = bpy.data.objects.new('BezierCurve', cu_beziercurve)
ob_trackball = bpy.data.objects.new('TrackBall', me_sphere)
ob_c_0000_outer_wall = bpy.data.objects.new('c_0000_outer_wall', me_outer_wall)
ob_c_0000_outer_wall_points = bpy.data.objects.new('c_0000_outer_wall_points', me_outer_wall_points)
ob_c_0000_points = bpy.data.objects.new('c_0000_points', me_points)
ob_c_0000_roof = bpy.data.objects.new('c_0000_roof', me_roof)
ob_c_0000_roof_points = bpy.data.objects.new('c_0000_roof_points', me_roof_points)
ob_c_0000_room_0 = bpy.data.objects.new('c_0000_room_0', me_room_0)
ob_c_0000_room_0_bottom_plane = bpy.data.objects.new('c_0000_room_0_bottom_plane', me_room_0_bottom_plane)
ob_c_0000_room_0_points = bpy.data.objects.new('c_0000_room_0_points', me_room_0_points)
ob_c_0000_room_1 = bpy.data.objects.new('c_0000_room_1', me_room_1)
ob_c_0000_room_1_bottom_plane = bpy.data.objects.new('c_0000_room_1_bottom_plane', me_room_1_bottom_plane)
ob_c_0000_room_1_points = bpy.data.objects.new('c_0000_room_1_points', me_room_1_points)
ob_c_0000_room_2 = bpy.data.objects.new('c_0000_room_2', me_room_2)
ob_c_0000_room_2_bottom_plane = bpy.data.objects.new('c_0000_room_2_bottom_plane', me_room_2_bottom_plane)
ob_c_0000_room_2_points = bpy.data.objects.new('c_0000_room_2_points', me_room_2_points)
ob_c_0000_room_3 = bpy.data.objects.new('c_0000_room_3', me_room_3)
ob_c_0000_room_3_bottom_plane = bpy.data.objects.new('c_0000_room_3_bottom_plane', me_room_3_bottom_plane)
ob_c_0000_room_3_points = bpy.data.objects.new('c_0000_room_3_points', me_room_3_points)
ob_c_0000_room_4 = bpy.data.objects.new('c_0000_room_4', me_room_4)
ob_c_0000_room_4_bottom_plane = bpy.data.objects.new('c_0000_room_4_bottom_plane', me_room_4_bottom_plane)
ob_c_0000_room_4_points = bpy.data.objects.new('c_0000_room_4_points', me_room_4_points)

# ---- transforms, parenting, visibility, modifiers, constraints
ob_plane.location = (0.01997, -2.799e-08, -0.1944)
ob_plane.scale = (1.824, 1.824, 1.824)
ob_plane.is_shadow_catcher = True
ob_wall_seed.location = (0.0, 0.0, 0.0)
ob_wall_seed.rotation_euler = (0.0, -0.0, 1.571)
_m = ob_wall_seed.modifiers.new('GeometryNodes', 'NODES')
_m.node_group = ng_wall
ob_wall_points_seed.location = (0.0, 0.0, 0.0)
ob_wall_points_seed.rotation_euler = (0.0, -0.0, 1.571)
_m = ob_wall_points_seed.modifiers.new('GeometryNodes', 'NODES')
_m.node_group = ng_wall_points_seed
ob_roof_seed.location = (0.0, 0.0, 0.0)
ob_roof_seed.rotation_euler = (0.0, -0.0, 1.571)
_m = ob_roof_seed.modifiers.new('GeometryNodes', 'NODES')
_m.node_group = ng_roof
ob_room_seed.location = (0.0, 0.0, 0.0)
ob_room_seed.rotation_euler = (0.0, -0.0, 1.571)
_m = ob_room_seed.modifiers.new('GeometryNodes', 'NODES')
_m.node_group = ng_room
ob_room_points_seed.location = (0.0, 0.0, 0.0)
ob_room_points_seed.rotation_euler = (0.0, -0.0, 1.571)
_m = ob_room_points_seed.modifiers.new('GeometryNodes', 'NODES')
_m.node_group = ng_room_points_seed
ob_roof_points_seed.location = (0.0, 0.0, 0.0)
ob_roof_points_seed.rotation_euler = (0.0, -0.0, 1.571)
_m = ob_roof_points_seed.modifiers.new('GeometryNodes', 'NODES')
_m.node_group = ng_roof_points_seed
ob_camera.location = (2.229, 1.932, 1.081)
ob_camera.rotation_euler = (1.221, -0.001705, 2.295)
ob_camera.lock_rotations_4d = False
ob_camera.empty_display_type = 'ARROWS'
ob_camera.color = (0.0, 0.0, 0.0, 0.0)
ob_camera.display_type = 'WIRE'
ob_camera.lineart.crease_threshold = 0.0
ob_beziercurve.location = (2.109, 3.297, -1.829)
ob_trackball.location = (0.0, 0.0, 0.0)
ob_trackball.scale = (0.211, 0.211, 0.211)
_c = ob_trackball.constraints.new('FOLLOW_PATH'); _c.name = 'Follow Path'
_c.target = ob_beziercurve
_c.use_curve_follow = True
ob_c_0000_outer_wall.location = (0.0, 0.0, 0.0)
_m = ob_c_0000_outer_wall.modifiers.new('GeometryNodes', 'NODES')
_m.node_group = ng_wall
ob_c_0000_outer_wall_points.location = (0.0, 0.0, 0.0)
_m = ob_c_0000_outer_wall_points.modifiers.new('GeometryNodes', 'NODES')
_m.node_group = ng_wall_points_seed
ob_c_0000_points.location = (0.0, 0.0, 0.0)
ob_c_0000_roof.location = (0.0, 0.0, 0.0)
_m = ob_c_0000_roof.modifiers.new('GeometryNodes', 'NODES')
_m.node_group = ng_roof
ob_c_0000_roof_points.location = (0.0, 0.0, 0.0)
_m = ob_c_0000_roof_points.modifiers.new('GeometryNodes', 'NODES')
_m.node_group = ng_roof_points_seed
ob_c_0000_room_0.location = (0.0, 0.0, 0.0)
_m = ob_c_0000_room_0.modifiers.new('GeometryNodes', 'NODES')
_m.node_group = ng_room
ob_c_0000_room_0_bottom_plane.location = (0.0, 0.0, 0.0)
_m = ob_c_0000_room_0_bottom_plane.modifiers.new('GeometryNodes', 'NODES')
_m.node_group = ng_room
ob_c_0000_room_0_points.location = (0.0, 0.0, 0.0)
_m = ob_c_0000_room_0_points.modifiers.new('GeometryNodes', 'NODES')
_m.node_group = ng_room_points_seed
ob_c_0000_room_1.location = (0.0, 0.0, 0.0)
_m = ob_c_0000_room_1.modifiers.new('GeometryNodes', 'NODES')
_m.node_group = ng_room
ob_c_0000_room_1_bottom_plane.location = (0.0, 0.0, 0.0)
_m = ob_c_0000_room_1_bottom_plane.modifiers.new('GeometryNodes', 'NODES')
_m.node_group = ng_room
ob_c_0000_room_1_points.location = (0.0, 0.0, 0.0)
_m = ob_c_0000_room_1_points.modifiers.new('GeometryNodes', 'NODES')
_m.node_group = ng_room_points_seed
ob_c_0000_room_2.location = (0.0, 0.0, 0.0)
_m = ob_c_0000_room_2.modifiers.new('GeometryNodes', 'NODES')
_m.node_group = ng_room
ob_c_0000_room_2_bottom_plane.location = (0.0, 0.0, 0.0)
_m = ob_c_0000_room_2_bottom_plane.modifiers.new('GeometryNodes', 'NODES')
_m.node_group = ng_room
ob_c_0000_room_2_points.location = (0.0, 0.0, 0.0)
_m = ob_c_0000_room_2_points.modifiers.new('GeometryNodes', 'NODES')
_m.node_group = ng_room_points_seed
ob_c_0000_room_3.location = (0.0, 0.0, 0.0)
_m = ob_c_0000_room_3.modifiers.new('GeometryNodes', 'NODES')
_m.node_group = ng_room
ob_c_0000_room_3_bottom_plane.location = (0.0, 0.0, 0.0)
_m = ob_c_0000_room_3_bottom_plane.modifiers.new('GeometryNodes', 'NODES')
_m.node_group = ng_room
ob_c_0000_room_3_points.location = (0.0, 0.0, 0.0)
_m = ob_c_0000_room_3_points.modifiers.new('GeometryNodes', 'NODES')
_m.node_group = ng_room_points_seed
ob_c_0000_room_4.location = (0.0, 0.0, 0.0)
_m = ob_c_0000_room_4.modifiers.new('GeometryNodes', 'NODES')
_m.node_group = ng_room
ob_c_0000_room_4_bottom_plane.location = (0.0, 0.0, 0.0)
_m = ob_c_0000_room_4_bottom_plane.modifiers.new('GeometryNodes', 'NODES')
_m.node_group = ng_room
ob_c_0000_room_4_points.location = (0.0, 0.0, 0.0)
_m = ob_c_0000_room_4_points.modifiers.new('GeometryNodes', 'NODES')
_m.node_group = ng_room_points_seed

# ---- collection membership
scene.collection.objects.link(ob_plane)
col_seeds.objects.link(ob_wall_seed)
col_seeds.objects.link(ob_wall_points_seed)
col_seeds.objects.link(ob_roof_seed)
col_seeds.objects.link(ob_room_seed)
col_seeds.objects.link(ob_room_points_seed)
col_seeds.objects.link(ob_roof_points_seed)
col_collection.objects.link(ob_camera)
col_collection.objects.link(ob_beziercurve)
col_collection.objects.link(ob_trackball)
col_test.objects.link(ob_c_0000_outer_wall)
col_test.objects.link(ob_c_0000_outer_wall_points)
col_test.objects.link(ob_c_0000_points)
col_test.objects.link(ob_c_0000_roof)
col_test.objects.link(ob_c_0000_roof_points)
col_test.objects.link(ob_c_0000_room_0)
col_test.objects.link(ob_c_0000_room_0_bottom_plane)
col_test.objects.link(ob_c_0000_room_0_points)
col_test.objects.link(ob_c_0000_room_1)
col_test.objects.link(ob_c_0000_room_1_bottom_plane)
col_test.objects.link(ob_c_0000_room_1_points)
col_test.objects.link(ob_c_0000_room_2)
col_test.objects.link(ob_c_0000_room_2_bottom_plane)
col_test.objects.link(ob_c_0000_room_2_points)
col_test.objects.link(ob_c_0000_room_3)
col_test.objects.link(ob_c_0000_room_3_bottom_plane)
col_test.objects.link(ob_c_0000_room_3_points)
col_test.objects.link(ob_c_0000_room_4)
col_test.objects.link(ob_c_0000_room_4_bottom_plane)
col_test.objects.link(ob_c_0000_room_4_points)

# ---- scene / render settings (as saved in the file)
scene.camera = ob_camera
scene.frame_start = 0; scene.frame_end = 250; scene.frame_set(0)
scene.render.engine = 'CYCLES'
scene.render.film_transparent = True
scene.cycles.samples = 256
scene.cycles.sampling_pattern = 'TABULATED_SOBOL'
scene.view_settings.view_transform = 'Standard'
bpy.context.view_layer.update()
